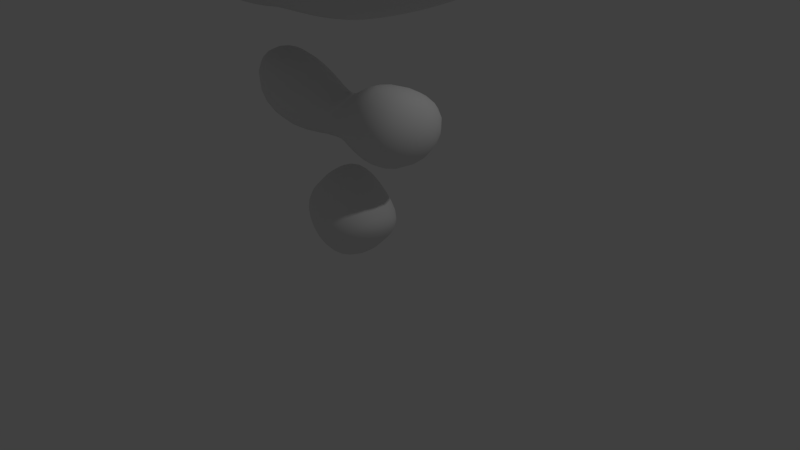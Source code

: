 # Source: P.blend  (saved by Blender 2.76.0; exported with 4.5.12 LTS)
import bpy
from mathutils import Matrix  # noqa: F401  (used for matrix-valued properties, if any)

bpy.ops.wm.read_factory_settings(use_empty=True)
scene = bpy.context.scene
scene.name = 'Scene'

# ---- collections
col_collection_1 = bpy.data.collections.new('Collection 1'); scene.collection.children.link(col_collection_1)

# ---- materials (node trees are filled in below, after node groups)
mat_material_0_003 = bpy.data.materials.new('Material_0.003')
mat_material_0_003.alpha_threshold = 0.0
mat_material_0_003.use_transparent_shadow = False
mat_material_0_003.roughness = 0.5

# ---- material node trees

# ---- world
world_world = bpy.data.worlds.new('World'); scene.world = world_world
world_world.color = (0.05088, 0.05088, 0.05088)
world_world.use_sun_shadow = False
world_world.sun_shadow_jitter_overblur = 0.0
world_world.cycles.sampling_method = 'MANUAL'
world_world.cycles.sample_map_resolution = 256

# ---- cameras
cam_camera = bpy.data.cameras.new('Camera')
cam_camera.clip_end = 100.0
cam_camera.lens = 35.0
cam_camera.sensor_width = 32.0
cam_camera.sensor_height = 18.0
cam_camera.ortho_scale = 7.314
cam_camera.dof.focus_distance = 0.0
cam_camera.dof.aperture_fstop = 128.0

# ---- lights
light_lamp = bpy.data.lights.new('Lamp', 'POINT')
light_lamp.transmission_factor = 0.0
light_lamp.cutoff_distance = 30.0
light_lamp.energy = 100.0
light_lamp.shadow_buffer_clip_start = 1.001
light_lamp.shadow_soft_size = 0.1
light_lamp.shadow_maximum_resolution = 0.006
light_lamp.use_absolute_resolution = True
light_lamp.cycles.use_multiple_importance_sampling = False

# ---- meshes
me_mesh_0_003 = bpy.data.meshes.new('Mesh_0.003')
me_mesh_0_003.from_pydata([(-0.1878, 0.7341, 0.2704), (-0.1992, 0.8169, 0.2359), (-0.276, 0.8271, 0.245), (-0.2721, 0.7353, 0.2709), (-0.2189, 0.8766, 0.1705), (-0.292, 0.8921, 0.1745), (-0.3588, 0.9086, 0.184), (-0.3477, 0.8356, 0.2374), (-0.1186, 0.8107, 0.2283), (-0.101, 0.7368, 0.2738), (-0.08788, 0.6503, 0.2529), (-0.1804, 0.6402, 0.2482), (-0.353, 0.7421, 0.2603), (-0.2694, 0.6455, 0.2233), (-0.4196, 0.9139, 0.1817), (-0.4061, 0.8458, 0.2128), (-0.1438, 0.867, 0.1552), (-0.03449, 0.8047, 0.2213), (-0.01212, 0.7395, 0.2737), (0.006676, 0.6548, 0.2601), (-0.1877, 0.8833, 0.04641), (-0.2405, 0.9035, 0.09917), (-0.3153, 0.9446, 0.0791), (-0.05984, 0.8476, 0.1465), (-0.08343, 0.8715, 0.05659), (0.05183, 0.8108, 0.2181), (0.02741, 0.8505, 0.1467), (0.07806, 0.7507, 0.2685), (0.1033, 0.6715, 0.2603), (0.1993, 0.6973, 0.2526), (0.169, 0.7664, 0.2606), (0.1387, 0.8251, 0.2179), (0.1139, 0.8621, 0.1444), (-0.07158, 0.5978, 0.1715), (0.02812, 0.6054, 0.1843), (0.13, 0.6189, 0.1942), (-0.149, 0.5678, 0.1435), (-0.234, 0.5765, 0.1243), (-0.359, 0.656, 0.1986), (-0.05368, 0.562, 0.08428), (-0.1443, 0.547, 0.04214), (-0.2, 0.5304, 0.03167), (0.0605, 0.5625, 0.1014), (0.08594, 0.5471, 0.01369), (-0.02783, 0.5545, 0.008263), (-0.1229, 0.545, -0.008413), (0.1544, 0.5826, 0.1161), (-0.3528, 0.6215, 0.09599), (-0.3537, 0.6017, -0.00172), (-0.2109, 0.5377, -0.03), (-0.4282, 0.6518, 0.05227), (-0.4245, 0.6934, 0.1551), (-0.4104, 0.7703, 0.2147), (-0.4286, 0.6649, -0.03841), (-0.4578, 0.7552, -0.04731), (-0.4744, 0.7343, 0.02628), (-0.4647, 0.7319, 0.1078), (-0.4516, 0.8014, 0.164), (-0.4418, 0.8494, 0.1845), (-0.3374, 0.6161, -0.07649), (-0.02925, 0.7128, -0.2127), (-0.05023, 0.7709, -0.1902), (0.02939, 0.7834, -0.1804), (0.04089, 0.7271, -0.2106), (0.1146, 0.789, -0.1701), (0.1219, 0.7327, -0.1984), (0.01689, 0.8323, -0.1382), (0.1056, 0.8371, -0.1289), (0.1947, 0.8356, -0.1205), (0.2016, 0.793, -0.1583), (0.05173, 0.6658, -0.209), (-0.004719, 0.6655, -0.2108), (0.2042, 0.7395, -0.1796), (0.1252, 0.6747, -0.1984), (-0.0669, 0.8186, -0.1512), (-0.1255, 0.7513, -0.2003), (-0.1503, 0.8072, -0.1688), (-0.08536, 0.6835, -0.2083), (-0.2274, 0.7852, -0.1745), (-0.193, 0.715, -0.1935), (-0.1377, 0.6418, -0.1893), (-0.02951, 0.636, -0.2033), (-0.05677, 0.6032, -0.1764), (-0.07884, 0.8489, -0.09777), (0.009172, 0.8539, -0.07834), (-0.1669, 0.8434, -0.1185), (0.1017, 0.8497, -0.06875), (0.1836, 0.8474, -0.06396), (0.18, 0.8753, -0.01449), (0.09219, 0.8696, -0.01499), (0.002244, 0.8669, -0.01948), (0.2724, 0.8751, -0.01341), (0.2768, 0.872, -0.07105), (0.289, 0.8028, -0.1475), (0.2894, 0.8469, -0.1211), (0.1887, 0.8963, 0.05315), (0.09767, 0.8832, 0.06744), (0.009031, 0.8709, 0.06747), (0.2849, 0.9209, 0.05183), (0.1998, 0.8784, 0.133), (-0.08783, 0.8658, -0.03324), (-0.1787, 0.8673, -0.05086), (0.2325, 0.636, 0.2054), (0.2936, 0.7293, 0.2535), (0.2599, 0.7882, 0.2554), (0.2254, 0.8422, 0.2095), (0.3772, 0.7838, 0.2506), (0.3463, 0.8271, 0.2497), (0.3289, 0.6743, 0.2095), (0.2806, 0.9031, 0.125), (0.309, 0.8684, 0.1996), (0.3584, 0.9319, 0.1832), (0.3218, 0.9517, 0.1241), (0.4185, 0.8966, 0.2125), (0.4461, 0.8608, 0.2541), (0.3675, 0.9985, 0.167), (0.4258, 0.9781, 0.2036), (0.411, 0.7335, 0.2062), (0.4777, 0.8059, 0.2038), (0.4659, 0.9483, 0.244), (0.2528, 0.613, 0.1265), (0.3395, 0.6564, 0.1317), (0.4168, 0.7094, 0.1273), (0.346, 0.6481, 0.05957), (0.4152, 0.7002, 0.06132), (0.4831, 0.7781, 0.1211), (0.521, 0.893, 0.1941), (0.5208, 0.8609, 0.1125), (0.2692, 0.604, 0.04826), (0.276, 0.6076, -0.01874), (0.3466, 0.6487, -0.003471), (0.4909, 0.7565, 0.0505), (0.42, 0.69, -0.001407), (0.4792, 0.7488, -0.01235), (-0.2488, 0.8374, -0.1331), (-0.2675, 0.8815, -0.08077), (-0.2928, 0.7541, -0.1619), (-0.3191, 0.8242, -0.1341), (-0.3423, 0.8901, -0.0989), (-0.2857, 0.9169, -0.009955), (-0.2544, 0.6735, -0.173), (-0.3546, 0.7229, -0.1414), (-0.3821, 0.8065, -0.1241), (-0.3114, 0.6354, -0.1424), (-0.4077, 0.8898, -0.1035), (-0.1839, 0.5923, -0.1524), (-0.4117, 0.6889, -0.1077), (-0.4354, 0.7821, -0.0991), (-0.458, 0.8713, -0.07927), (-0.4849, 0.8417, -0.03075), (-0.4802, 0.9623, -0.0542), (-0.4335, 0.9798, -0.08629), (-0.4976, 0.8103, 0.0319), (-0.4878, 0.8481, 0.1241), (-0.4943, 0.7945, 0.08911), (-0.2183, 0.5764, -0.1027), (-0.08597, 0.5701, -0.133), (-0.1097, 0.5415, -0.07311), (-0.3761, 0.9829, 0.1253), (-0.4368, 0.9813, 0.1332), (-0.398, 1.055, 0.05255), (-0.4482, 1.04, 0.07072), (-0.4605, 0.8924, 0.1552), (-0.4762, 0.9426, 0.1058), (-0.4929, 1.001, 0.0541), (0.2048, 0.6851, -0.183), (0.2778, 0.6994, -0.1603), (0.2836, 0.7497, -0.1595), (0.04346, 0.6251, -0.1963), (0.1237, 0.627, -0.1886), (0.1175, 0.5941, -0.1574), (0.02923, 0.5923, -0.1669), (0.2078, 0.6368, -0.1762), (0.2057, 0.6065, -0.1422), (0.2759, 0.6593, -0.151), (0.2787, 0.6332, -0.1201), (0.201, 0.5861, -0.09674), (0.107, 0.572, -0.1119), (0.01102, 0.5647, -0.122), (0.2805, 0.6136, -0.07507), (0.1932, 0.5832, -0.04066), (0.09288, 0.5665, -0.0555), (0.181, 0.5758, 0.028), (-0.009088, 0.5478, -0.05961), (-0.5023, 0.8854, 0.06797), (-0.5019, 0.9244, 0.004661), (-0.4579, 1.096, 0.02506), (-0.4765, 1.051, -0.008931), (-0.4096, 1.13, -0.003397), (-0.4485, 1.082, -0.07496), (-0.382, 1.015, 0.0009332), (-0.3644, 0.9549, -0.0565), (0.4129, 1.056, 0.1977), (0.3543, 1.073, 0.1584), (0.4699, 1.026, 0.2252), (0.348, 1.166, 0.15), (0.4005, 1.137, 0.1885), (0.4528, 1.092, 0.208), (0.3212, 1.007, 0.124), (0.2864, 1.072, 0.1271), (0.5167, 0.9755, 0.1707), (0.5051, 1.042, 0.152), (0.5382, 0.9406, 0.1007), (0.5327, 0.9176, 0.02842), (0.5227, 0.8377, 0.03437), (0.5218, 0.9917, 0.02822), (0.5338, 1.013, 0.08976), (0.384, 1.245, 0.1238), (0.3272, 1.24, 0.07064), (0.2727, 1.17, 0.1173), (0.4319, 1.196, 0.1426), (0.5029, 1.087, 0.1299), (0.47, 1.138, 0.1502), (0.4158, 1.249, 0.0782), (0.3986, 1.264, 0.02971), (0.2902, 1.126, 0.04269), (0.3404, 1.195, 0.005683), (0.4495, 1.201, 0.08155), (0.5167, 1.076, 0.08132), (0.4893, 1.139, 0.08366), (0.5036, 1.06, 0.02717), (0.476, 1.127, 0.02886), (0.4409, 1.197, 0.02832), (0.2927, 1.01, 0.08795), (0.3071, 0.9737, 0.07616), (0.3204, 1.016, 0.04525), (0.2365, 1.052, 0.07293), (0.3569, 0.965, 0.02362), (0.3857, 1.022, -0.006207), (0.4057, 0.9703, -0.03221), (0.3656, 0.9208, -0.02156), (0.3514, 1.078, 0.01104), (0.3164, 0.6777, -0.1299), (0.3315, 0.7102, -0.1304), (0.331, 0.6669, -0.102), (0.3431, 0.6544, -0.05817), (0.4065, 0.6946, -0.05466), (0.3719, 0.7063, -0.09733), (0.5041, 0.8257, -0.02315), (0.5049, 0.9018, -0.02263), (0.4516, 0.7503, -0.05689), (0.4661, 0.8218, -0.06067), (0.3999, 0.7588, -0.09476), (0.415, 0.8198, -0.09052), (0.466, 0.889, -0.05609), (0.4217, 0.8764, -0.08301), (0.3486, 0.7581, -0.1296), (0.3646, 0.8124, -0.1254), (0.3738, 0.8627, -0.1115), (0.4573, 0.9502, -0.04414), (0.4168, 0.926, -0.06201), (0.4938, 0.972, -0.01668), (0.4412, 1.008, -0.02866), (0.475, 1.038, -0.00951), (0.3662, 0.8997, -0.07419), (0.4174, 1.068, -0.01538), (0.01519, 0.1338, 0.1305), (-0.04956, 0.2016, 0.06878), (-0.1074, 0.1392, 0.05208), (-0.04693, 0.0716, 0.06872), (-0.04986, 0.1969, -0.05206), (-0.1121, 0.1349, -0.04136), (-0.03829, 0.05674, -0.05954), (0.02198, 0.01622, 0.05716), (0.08574, 0.07315, 0.1007), (0.1466, 0.1416, 0.0705), (0.08043, 0.1945, 0.08785), (0.01466, 0.2531, 0.05291), (0.02871, 0.00185, -0.04368), (0.1518, 0.1318, -0.04826), (0.0968, 0.05383, -0.06282), (0.08393, 0.1905, -0.05343), (0.02823, 0.1217, -0.09697), (0.01411, 0.263, -0.0422), (-0.06519, 0.4439, 0.1185), (-0.05975, 0.4365, -0.02836), (-0.1462, 0.4909, -0.002502), (-0.1525, 0.4993, 0.119), (-0.2505, 0.3947, 0.07319), (-0.1467, 0.2703, 0.1324), (-0.021, 0.2746, 0.02222), (-0.001433, 0.3475, 0.05941), (0.01345, 0.4003, 0.001604), (-0.2537, 0.4156, -0.08319), (-0.1162, 0.3099, -0.1325), (-0.01298, 0.3265, -0.07107), (0.05836, 0.2973, 0.06943), (0.06357, 0.2825, -0.02186), (0.06131, 0.3332, -0.09732), (0.2077, 0.3549, 0.09792), (0.08021, 0.3862, 0.0814), (0.1529, 0.2447, 0.066), (0.08158, 0.4191, -0.05355), (0.09929, 0.4602, 0.03621), (0.1542, 0.3257, -0.1455), (0.162, 0.2236, -0.08742), (0.2137, 0.4199, -0.1107), (0.2631, 0.3282, -0.03501), (0.2005, 0.4413, 0.02011), (0.3841, 1.131, -0.006067), (0.3883, 1.222, -0.003511), (0.4191, 1.168, -0.00286), (0.4497, 1.102, -0.003911)], [], [(0, 1, 2, 3), (4, 5, 2, 1), (6, 7, 2, 5), (8, 1, 0, 9), (10, 9, 0, 11), (3, 2, 7, 12), (11, 0, 3, 13), (7, 6, 14, 15), (4, 1, 8, 16), (17, 8, 9, 18), (19, 18, 9, 10), (4, 16, 20, 21), (22, 5, 4, 21), (16, 8, 17, 23), (16, 23, 24, 20), (17, 25, 26, 23), (18, 27, 25, 17), (18, 19, 28, 27), (27, 28, 29, 30), (27, 30, 31, 25), (32, 26, 25, 31), (19, 10, 33, 34), (19, 34, 35, 28), (10, 11, 36, 33), (36, 11, 13, 37), (13, 3, 12, 38), (39, 33, 36, 40), (41, 40, 36, 37), (34, 33, 39, 42), (43, 42, 39, 44), (45, 44, 39, 40), (34, 42, 46, 35), (47, 48, 41, 37), (49, 45, 40, 41), (37, 13, 38, 47), (50, 47, 38, 51), (38, 12, 52, 51), (48, 47, 50, 53), (54, 53, 50, 55), (56, 55, 50, 51), (12, 7, 15, 52), (52, 57, 56, 51), (52, 15, 58, 57), (49, 41, 48, 59), (60, 61, 62, 63), (63, 62, 64, 65), (64, 62, 66, 67), (64, 67, 68, 69), (63, 70, 71, 60), (69, 72, 65, 64), (65, 73, 70, 63), (66, 62, 61, 74), (61, 75, 76, 74), (75, 61, 60, 77), (78, 76, 75, 79), (75, 77, 80, 79), (77, 60, 71, 81), (77, 81, 82, 80), (66, 74, 83, 84), (74, 76, 85, 83), (84, 86, 67, 66), (87, 68, 67, 86), (88, 87, 86, 89), (90, 89, 86, 84), (91, 92, 87, 88), (93, 69, 68, 94), (68, 87, 92, 94), (95, 88, 89, 96), (89, 90, 97, 96), (95, 98, 91, 88), (96, 32, 99, 95), (90, 100, 24, 97), (83, 100, 90, 84), (97, 26, 32, 96), (24, 23, 26, 97), (101, 20, 24, 100), (101, 100, 83, 85), (35, 102, 29, 28), (30, 29, 103, 104), (105, 31, 30, 104), (103, 106, 107, 104), (103, 29, 102, 108), (32, 31, 105, 99), (98, 95, 99, 109), (110, 111, 112, 109), (111, 110, 107, 113), (107, 110, 105, 104), (113, 107, 106, 114), (115, 111, 113, 116), (106, 103, 108, 117), (114, 106, 117, 118), (114, 119, 116, 113), (46, 120, 102, 35), (120, 121, 108, 102), (117, 108, 121, 122), (121, 123, 124, 122), (118, 117, 122, 125), (119, 114, 118, 126), (118, 125, 127, 126), (123, 128, 129, 130), (120, 128, 123, 121), (125, 122, 124, 131), (124, 123, 130, 132), (133, 131, 124, 132), (134, 85, 76, 78), (101, 85, 134, 135), (134, 78, 136, 137), (138, 135, 134, 137), (139, 20, 101, 135), (79, 140, 136, 78), (136, 141, 142, 137), (143, 141, 136, 140), (137, 142, 144, 138), (79, 80, 145, 140), (146, 147, 142, 141), (147, 148, 144, 142), (53, 54, 147, 146), (54, 149, 148, 147), (150, 151, 144, 148), (59, 48, 53, 146), (152, 149, 54, 55), (146, 141, 143, 59), (56, 57, 153, 154), (56, 154, 152, 55), (155, 49, 59, 143), (143, 140, 145, 155), (156, 145, 80, 82), (145, 156, 157, 155), (6, 158, 159, 14), (158, 6, 5, 22), (22, 21, 20, 139), (105, 110, 109, 99), (158, 160, 161, 159), (162, 14, 159, 163), (159, 161, 164, 163), (58, 15, 14, 162), (73, 65, 72, 165), (166, 165, 72, 167), (72, 69, 93, 167), (168, 81, 71, 70), (168, 70, 73, 169), (170, 171, 168, 169), (169, 73, 165, 172), (172, 173, 170, 169), (172, 165, 166, 174), (175, 173, 172, 174), (176, 177, 170, 173), (170, 177, 178, 171), (179, 176, 173, 175), (177, 176, 180, 181), (176, 179, 129, 180), (181, 180, 182, 43), (178, 177, 181, 183), (129, 128, 182, 180), (42, 43, 182, 46), (183, 181, 43, 44), (157, 183, 44, 45), (178, 183, 157, 156), (45, 49, 155, 157), (82, 171, 178, 156), (171, 82, 81, 168), (162, 153, 57, 58), (162, 163, 184, 153), (152, 154, 153, 184), (184, 163, 164, 185), (186, 187, 164, 161), (185, 164, 187, 150), (152, 184, 185, 149), (186, 188, 189, 187), (186, 161, 160, 188), (190, 189, 188, 160), (189, 151, 150, 187), (191, 151, 189, 190), (149, 185, 150, 148), (115, 116, 192, 193), (119, 194, 192, 116), (195, 193, 192, 196), (192, 194, 197, 196), (115, 198, 112, 111), (198, 115, 193, 199), (119, 126, 200, 194), (201, 197, 194, 200), (126, 127, 202, 200), (203, 202, 127, 204), (125, 131, 204, 127), (202, 203, 205, 206), (200, 202, 206, 201), (195, 207, 208, 209), (210, 207, 195, 196), (195, 209, 199, 193), (211, 212, 197, 201), (212, 210, 196, 197), (208, 207, 213, 214), (215, 209, 208, 216), (207, 210, 217, 213), (218, 211, 201, 206), (212, 211, 218, 219), (218, 220, 221, 219), (210, 212, 219, 217), (219, 221, 222, 217), (222, 214, 213, 217), (223, 224, 112, 198), (112, 224, 98, 109), (225, 224, 223, 226), (223, 198, 199, 226), (227, 228, 229, 230), (227, 225, 231, 228), (232, 174, 166, 233), (234, 175, 174, 232), (175, 234, 235, 179), (235, 236, 132, 130), (237, 236, 235, 234), (130, 129, 179, 235), (128, 120, 46, 182), (131, 133, 238, 204), (204, 238, 239, 203), (240, 133, 132, 236), (238, 133, 240, 241), (237, 242, 240, 236), (243, 241, 240, 242), (244, 239, 238, 241), (245, 244, 241, 243), (232, 233, 237, 234), (233, 246, 242, 237), (242, 246, 247, 243), (167, 246, 233, 166), (246, 167, 93, 247), (245, 243, 247, 248), (249, 244, 245, 250), (239, 244, 249, 251), (249, 252, 253, 251), (248, 247, 93, 94), (92, 254, 248, 94), (250, 245, 248, 254), (91, 230, 254, 92), (230, 91, 98, 227), (250, 254, 230, 229), (252, 249, 250, 229), (255, 252, 229, 228), (256, 257, 258, 259), (258, 257, 260, 261), (262, 259, 258, 261), (256, 259, 263, 264), (256, 264, 265, 266), (267, 257, 256, 266), (268, 263, 259, 262), (269, 265, 264, 270), (264, 263, 268, 270), (266, 265, 269, 271), (272, 271, 269, 270), (267, 266, 271, 273), (260, 273, 271, 272), (267, 273, 260, 257), (160, 158, 22, 190), (190, 22, 139, 191), (274, 275, 276, 277), (274, 277, 278, 279), (274, 279, 280, 281), (274, 281, 282, 275), (276, 283, 278, 277), (284, 283, 276, 275), (279, 278, 283, 284), (285, 280, 279, 284), (286, 281, 280, 287), (280, 285, 288, 287), (289, 290, 286, 291), (292, 282, 290, 293), (294, 295, 287, 288), (291, 286, 287, 295), (284, 275, 282, 285), (294, 296, 297, 295), (292, 296, 294, 288), (293, 290, 289, 298), (289, 297, 296, 298), (293, 298, 296, 292), (291, 295, 297, 289), (231, 225, 226, 215), (226, 199, 209, 215), (231, 299, 255, 228), (299, 231, 215, 216), (216, 208, 214, 300), (301, 299, 216, 300), (300, 214, 222, 301), (139, 135, 138, 191), (138, 144, 151, 191), (268, 262, 272, 270), (272, 262, 261, 260), (220, 218, 206, 205), (302, 221, 220, 253), (253, 220, 205, 251), (203, 239, 251, 205), (252, 255, 302, 253), (222, 221, 302, 301), (301, 302, 255, 299), (288, 285, 282, 292), (227, 98, 224, 225), (290, 282, 281, 286)])
me_mesh_0_003.polygons.foreach_set('use_smooth', [True] * 297)
_uv = me_mesh_0_003.uv_layers.new(name='UVMap')
_uv.uv.foreach_set('vector', [0.02852, 0.392, 0.09144, 0.3909, 0.09612, 0.4344, 0.03621, 0.4402, 0.1434, 0.4001, 0.1476, 0.4436, 0.09612, 0.4344, 0.09144, 0.3909, 0.1578, 0.4779, 0.09607, 0.4746, 0.09612, 0.4344, 0.1476, 0.4436, 0.09113, 0.3432, 0.09144, 0.3909, 0.02852, 0.392, 0.02544, 0.3409, 0.8908, 0.8083, 0.9384, 0.81, 0.9328, 0.8608, 0.8799, 0.8585, 0.03621, 0.4402, 0.09612, 0.4344, 0.09607, 0.4746, 0.04502, 0.4876, 0.8799, 0.8585, 0.9328, 0.8608, 0.9213, 0.9083, 0.874, 0.9116, 0.09607, 0.4746, 0.1578, 0.4779, 0.1633, 0.5206, 0.1032, 0.5141, 0.1434, 0.4001, 0.09144, 0.3909, 0.09113, 0.3432, 0.1368, 0.3572, 0.07537, 0.2994, 0.09113, 0.3432, 0.02544, 0.3409, 0.02196, 0.2912, 0.8956, 0.7543, 0.9356, 0.7605, 0.9384, 0.81, 0.8908, 0.8083, 0.3254, 0.434, 0.3344, 0.3911, 0.3873, 0.3975, 0.3619, 0.435, 0.1977, 0.4544, 0.1476, 0.4436, 0.1434, 0.4001, 0.1748, 0.4117, 0.1368, 0.3572, 0.09113, 0.3432, 0.07537, 0.2994, 0.1212, 0.3127, 0.1368, 0.3572, 0.1212, 0.3127, 0.1742, 0.3214, 0.1854, 0.3796, 0.07537, 0.2994, 0.07556, 0.2507, 0.1137, 0.2643, 0.1212, 0.3127, 0.02196, 0.2912, 0.02326, 0.2373, 0.07556, 0.2507, 0.07537, 0.2994, 0.9356, 0.7605, 0.8956, 0.7543, 0.8985, 0.6981, 0.9384, 0.7067, 0.9384, 0.7067, 0.8985, 0.6981, 0.9035, 0.6422, 0.9368, 0.653, 0.02326, 0.2373, 0.03172, 0.184, 0.08378, 0.2004, 0.07556, 0.2507, 0.2109, 0.8851, 0.2154, 0.9341, 0.1718, 0.9282, 0.1658, 0.8773, 0.8956, 0.7543, 0.8908, 0.8083, 0.8383, 0.8024, 0.847, 0.7475, 0.8956, 0.7543, 0.847, 0.7475, 0.855, 0.6867, 0.8985, 0.6981, 0.8908, 0.8083, 0.8799, 0.8585, 0.8275, 0.8563, 0.8383, 0.8024, 0.8275, 0.8563, 0.8799, 0.8585, 0.874, 0.9116, 0.815, 0.9099, 0.874, 0.9116, 0.9213, 0.9083, 0.9148, 0.955, 0.8615, 0.9611, 0.7835, 0.7913, 0.8383, 0.8024, 0.8275, 0.8563, 0.77, 0.8486, 0.7561, 0.9035, 0.77, 0.8486, 0.8275, 0.8563, 0.815, 0.9099, 0.847, 0.7475, 0.8383, 0.8024, 0.7835, 0.7913, 0.7952, 0.7324, 0.7451, 0.7163, 0.7952, 0.7324, 0.7835, 0.7913, 0.7345, 0.7751, 0.719, 0.8353, 0.7345, 0.7751, 0.7835, 0.7913, 0.77, 0.8486, 0.847, 0.7475, 0.7952, 0.7324, 0.8048, 0.6722, 0.855, 0.6867, 0.7984, 0.9597, 0.7356, 0.9612, 0.7561, 0.9035, 0.815, 0.9099, 0.702, 0.8956, 0.719, 0.8353, 0.77, 0.8486, 0.7561, 0.9035, 0.815, 0.9099, 0.874, 0.9116, 0.8615, 0.9611, 0.7984, 0.9597, 0.1935, 0.7643, 0.1926, 0.8042, 0.1335, 0.8275, 0.1347, 0.7887, 0.1335, 0.8275, 0.0711, 0.8239, 0.07704, 0.7917, 0.1347, 0.7887, 0.2454, 0.7698, 0.1926, 0.8042, 0.1935, 0.7643, 0.226, 0.7212, 0.1912, 0.68, 0.226, 0.7212, 0.1935, 0.7643, 0.1685, 0.7166, 0.1377, 0.7507, 0.1685, 0.7166, 0.1935, 0.7643, 0.1347, 0.7887, 0.04502, 0.4876, 0.09607, 0.4746, 0.1032, 0.5141, 0.06998, 0.5272, 0.07704, 0.7917, 0.08376, 0.7456, 0.1377, 0.7507, 0.1347, 0.7887, 0.07704, 0.7917, 0.02561, 0.7759, 0.0492, 0.7442, 0.08376, 0.7456, 0.702, 0.8956, 0.7561, 0.9035, 0.7356, 0.9612, 0.6804, 0.9565, 0.7414, 0.2435, 0.781, 0.2244, 0.7899, 0.2724, 0.7548, 0.2869, 0.7548, 0.2869, 0.7899, 0.2724, 0.7898, 0.3215, 0.7578, 0.3345, 0.5638, 0.2077, 0.5822, 0.2551, 0.5325, 0.2666, 0.5187, 0.2196, 0.5638, 0.2077, 0.5187, 0.2196, 0.5079, 0.1696, 0.5487, 0.1591, 0.7548, 0.2869, 0.7169, 0.2957, 0.7154, 0.2589, 0.7414, 0.2435, 0.7904, 0.3716, 0.7566, 0.3819, 0.7578, 0.3345, 0.7898, 0.3215, 0.7578, 0.3345, 0.7181, 0.3394, 0.7169, 0.2957, 0.7548, 0.2869, 0.5325, 0.2666, 0.5822, 0.2551, 0.5979, 0.3041, 0.5478, 0.3123, 0.5979, 0.3041, 0.6125, 0.3537, 0.5675, 0.3576, 0.5478, 0.3123, 0.7638, 0.1782, 0.781, 0.2244, 0.7414, 0.2435, 0.718, 0.2031, 0.7919, 0.119, 0.7895, 0.165, 0.7638, 0.1782, 0.7354, 0.14, 0.7638, 0.1782, 0.718, 0.2031, 0.6811, 0.178, 0.7354, 0.14, 0.718, 0.2031, 0.7414, 0.2435, 0.7154, 0.2589, 0.6875, 0.2383, 0.718, 0.2031, 0.6875, 0.2383, 0.6526, 0.2295, 0.6811, 0.178, 0.5325, 0.2666, 0.5478, 0.3123, 0.4982, 0.3285, 0.4856, 0.2824, 0.5478, 0.3123, 0.5675, 0.3576, 0.5154, 0.3733, 0.4982, 0.3285, 0.4856, 0.2824, 0.4754, 0.2356, 0.5187, 0.2196, 0.5325, 0.2666, 0.4651, 0.1835, 0.5079, 0.1696, 0.5187, 0.2196, 0.4754, 0.2356, 0.4185, 0.1915, 0.4651, 0.1835, 0.4754, 0.2356, 0.4225, 0.2422, 0.4288, 0.2919, 0.4225, 0.2422, 0.4754, 0.2356, 0.4856, 0.2824, 0.4125, 0.1415, 0.4567, 0.1287, 0.4651, 0.1835, 0.4185, 0.1915, 0.542, 0.1044, 0.5487, 0.1591, 0.5079, 0.1696, 0.5016, 0.1144, 0.5079, 0.1696, 0.4651, 0.1835, 0.4567, 0.1287, 0.5016, 0.1144, 0.3679, 0.1947, 0.4185, 0.1915, 0.4225, 0.2422, 0.3607, 0.2469, 0.4225, 0.2422, 0.4288, 0.2919, 0.3643, 0.2956, 0.3607, 0.2469, 0.3679, 0.1947, 0.3586, 0.1347, 0.4125, 0.1415, 0.4185, 0.1915, 0.1629, 0.2208, 0.1178, 0.2152, 0.1304, 0.1655, 0.1614, 0.1692, 0.4288, 0.2919, 0.4404, 0.3381, 0.3751, 0.3431, 0.3643, 0.2956, 0.4982, 0.3285, 0.4404, 0.3381, 0.4288, 0.2919, 0.4856, 0.2824, 0.1657, 0.2707, 0.1137, 0.2643, 0.1178, 0.2152, 0.1629, 0.2208, 0.1742, 0.3214, 0.1212, 0.3127, 0.1137, 0.2643, 0.1657, 0.2707, 0.458, 0.3879, 0.3873, 0.3975, 0.3751, 0.3431, 0.4404, 0.3381, 0.458, 0.3879, 0.4404, 0.3381, 0.4982, 0.3285, 0.5154, 0.3733, 0.855, 0.6867, 0.8644, 0.6255, 0.9035, 0.6422, 0.8985, 0.6981, 0.03172, 0.184, 0.0, 0.1723, 0.005913, 0.1139, 0.04271, 0.1325, 0.08794, 0.1509, 0.08378, 0.2004, 0.03172, 0.184, 0.04271, 0.1325, 0.005913, 0.1139, 0.03252, 0.05919, 0.06798, 0.08346, 0.04271, 0.1325, 0.9134, 0.5838, 0.9035, 0.6422, 0.8644, 0.6255, 0.873, 0.5642, 0.2109, 0.8851, 0.1658, 0.8773, 0.1781, 0.8275, 0.2154, 0.834, 0.3586, 0.1347, 0.3679, 0.1947, 0.3274, 0.2021, 0.3254, 0.1491, 0.09601, 0.09681, 0.1343, 0.05576, 0.1603, 0.07206, 0.1364, 0.113, 0.97, 0.7416, 0.9782, 0.7878, 0.9384, 0.7844, 0.9384, 0.7363, 0.06798, 0.08346, 0.09601, 0.09681, 0.08794, 0.1509, 0.04271, 0.1325, 0.1096, 0.04214, 0.06798, 0.08346, 0.03252, 0.05919, 0.07807, 0.02179, 0.1266, 0.8747, 0.1658, 0.8971, 0.165, 0.937, 0.1339, 0.9084, 0.9229, 0.5279, 0.9134, 0.5838, 0.873, 0.5642, 0.8773, 0.5117, 0.5687, 0.6678, 0.5907, 0.6942, 0.5772, 0.7427, 0.5493, 0.7133, 0.07807, 0.02179, 0.1259, 0.007459, 0.1536, 0.02428, 0.1096, 0.04214, 0.8048, 0.6722, 0.815, 0.6119, 0.8644, 0.6255, 0.855, 0.6867, 0.815, 0.6119, 0.8226, 0.5534, 0.873, 0.5642, 0.8644, 0.6255, 0.8773, 0.5117, 0.873, 0.5642, 0.8226, 0.5534, 0.8257, 0.5122, 0.8226, 0.5534, 0.7743, 0.5462, 0.7791, 0.5125, 0.8257, 0.5122, 0.5493, 0.7133, 0.5772, 0.7427, 0.5409, 0.7795, 0.514, 0.7466, 0.5407, 0.6344, 0.5687, 0.6678, 0.5493, 0.7133, 0.522, 0.6812, 0.5493, 0.7133, 0.514, 0.7466, 0.495, 0.721, 0.522, 0.6812, 0.7743, 0.5462, 0.768, 0.6014, 0.7196, 0.5909, 0.7275, 0.5385, 0.815, 0.6119, 0.768, 0.6014, 0.7743, 0.5462, 0.8226, 0.5534, 0.514, 0.7466, 0.5409, 0.7795, 0.5051, 0.8102, 0.4879, 0.7858, 0.7791, 0.5125, 0.7743, 0.5462, 0.7275, 0.5385, 0.7352, 0.5005, 0.4569, 0.8153, 0.4879, 0.7858, 0.5051, 0.8102, 0.477, 0.8439, 0.5348, 0.4169, 0.5154, 0.3733, 0.5675, 0.3576, 0.5913, 0.4016, 0.458, 0.3879, 0.5154, 0.3733, 0.5348, 0.4169, 0.4806, 0.4365, 0.5348, 0.4169, 0.5913, 0.4016, 0.6114, 0.4537, 0.5562, 0.4586, 0.501, 0.4713, 0.4806, 0.4365, 0.5348, 0.4169, 0.5562, 0.4586, 0.4264, 0.4479, 0.3873, 0.3975, 0.458, 0.3879, 0.4806, 0.4365, 0.7354, 0.14, 0.6978, 0.108, 0.7682, 0.07231, 0.7919, 0.119, 0.7682, 0.07231, 0.7187, 0.03173, 0.7725, 0.0, 0.801, 0.05563, 0.6544, 0.07595, 0.7187, 0.03173, 0.7682, 0.07231, 0.6978, 0.108, 0.5562, 0.4586, 0.5676, 0.5204, 0.5207, 0.523, 0.501, 0.4713, 0.7354, 0.14, 0.6811, 0.178, 0.6412, 0.1541, 0.6978, 0.108, 0.263, 0.6769, 0.2185, 0.6334, 0.2391, 0.5793, 0.2877, 0.6258, 0.2185, 0.6334, 0.1673, 0.6068, 0.1812, 0.5591, 0.2391, 0.5793, 0.226, 0.7212, 0.1912, 0.68, 0.2185, 0.6334, 0.263, 0.6769, 0.1912, 0.68, 0.1486, 0.6511, 0.1673, 0.6068, 0.2185, 0.6334, 0.1127, 0.5902, 0.1254, 0.5515, 0.1812, 0.5591, 0.1673, 0.6068, 0.2877, 0.7321, 0.2454, 0.7698, 0.226, 0.7212, 0.263, 0.6769, 0.1347, 0.6876, 0.1486, 0.6511, 0.1912, 0.68, 0.1685, 0.7166, 0.6724, 0.0107, 0.7187, 0.03173, 0.6544, 0.07595, 0.6212, 0.05841, 0.1377, 0.7507, 0.08376, 0.7456, 0.08349, 0.7074, 0.1195, 0.7152, 0.1377, 0.7507, 0.1195, 0.7152, 0.1347, 0.6876, 0.1685, 0.7166, 0.6534, 0.8864, 0.702, 0.8956, 0.6804, 0.9565, 0.6343, 0.9393, 0.6544, 0.07595, 0.6978, 0.108, 0.6412, 0.1541, 0.6125, 0.1351, 0.6169, 0.2143, 0.6412, 0.1541, 0.6811, 0.178, 0.6526, 0.2295, 0.6224, 0.8664, 0.6323, 0.8102, 0.6733, 0.8237, 0.6534, 0.8864, 0.1578, 0.4779, 0.2095, 0.4859, 0.2143, 0.5297, 0.1633, 0.5206, 0.9511, 0.1315, 0.9584, 0.1892, 0.9279, 0.1992, 0.9073, 0.1375, 0.3713, 0.4724, 0.3619, 0.435, 0.3873, 0.3975, 0.4264, 0.4479, 0.08794, 0.1509, 0.09601, 0.09681, 0.1364, 0.113, 0.1304, 0.1655, 0.2095, 0.4859, 0.2688, 0.4926, 0.2672, 0.5331, 0.2143, 0.5297, 0.03944, 0.7068, 0.01019, 0.7173, 0.006162, 0.664, 0.04314, 0.6633, 0.006162, 0.664, 0.0, 0.61, 0.05009, 0.6177, 0.04314, 0.6633, 0.0492, 0.7442, 0.02561, 0.7759, 0.01019, 0.7173, 0.03944, 0.7068, 0.7181, 0.3394, 0.7578, 0.3345, 0.7566, 0.3819, 0.721, 0.3853, 0.7297, 0.4335, 0.721, 0.3853, 0.7566, 0.3819, 0.7666, 0.4335, 0.7566, 0.3819, 0.7904, 0.3716, 0.7969, 0.4266, 0.7666, 0.4335, 0.6803, 0.2921, 0.6875, 0.2383, 0.7154, 0.2589, 0.7169, 0.2957, 0.6803, 0.2921, 0.7169, 0.2957, 0.7181, 0.3394, 0.6814, 0.3393, 0.6456, 0.34, 0.6451, 0.2858, 0.6803, 0.2921, 0.6814, 0.3393, 0.6814, 0.3393, 0.7181, 0.3394, 0.721, 0.3853, 0.6872, 0.3885, 0.6872, 0.3885, 0.6524, 0.3917, 0.6456, 0.34, 0.6814, 0.3393, 0.6872, 0.3885, 0.721, 0.3853, 0.7297, 0.4335, 0.6955, 0.4358, 0.6617, 0.4383, 0.6524, 0.3917, 0.6872, 0.3885, 0.6955, 0.4358, 0.6624, 0.6363, 0.6537, 0.6926, 0.6182, 0.682, 0.6227, 0.6288, 0.6182, 0.682, 0.6537, 0.6926, 0.6437, 0.7503, 0.6125, 0.7367, 0.6733, 0.5832, 0.6624, 0.6363, 0.6227, 0.6288, 0.6349, 0.5788, 0.6537, 0.6926, 0.6624, 0.6363, 0.7104, 0.6456, 0.7003, 0.7037, 0.6624, 0.6363, 0.6733, 0.5832, 0.7196, 0.5909, 0.7104, 0.6456, 0.7003, 0.7037, 0.7104, 0.6456, 0.7552, 0.6569, 0.7451, 0.7163, 0.6437, 0.7503, 0.6537, 0.6926, 0.7003, 0.7037, 0.6879, 0.7633, 0.7196, 0.5909, 0.768, 0.6014, 0.7552, 0.6569, 0.7104, 0.6456, 0.7952, 0.7324, 0.7451, 0.7163, 0.7552, 0.6569, 0.8048, 0.6722, 0.6879, 0.7633, 0.7003, 0.7037, 0.7451, 0.7163, 0.7345, 0.7751, 0.6733, 0.8237, 0.6879, 0.7633, 0.7345, 0.7751, 0.719, 0.8353, 0.6437, 0.7503, 0.6879, 0.7633, 0.6733, 0.8237, 0.6323, 0.8102, 0.719, 0.8353, 0.702, 0.8956, 0.6534, 0.8864, 0.6733, 0.8237, 0.6526, 0.2295, 0.6451, 0.2858, 0.6157, 0.2733, 0.6169, 0.2143, 0.6451, 0.2858, 0.6526, 0.2295, 0.6875, 0.2383, 0.6803, 0.2921, 0.03944, 0.7068, 0.08349, 0.7074, 0.08376, 0.7456, 0.0492, 0.7442, 0.03944, 0.7068, 0.04314, 0.6633, 0.09175, 0.6696, 0.08349, 0.7074, 0.1347, 0.6876, 0.1195, 0.7152, 0.08349, 0.7074, 0.09175, 0.6696, 0.09175, 0.6696, 0.04314, 0.6633, 0.05009, 0.6177, 0.1009, 0.6317, 0.01755, 0.5641, 0.05752, 0.5739, 0.05009, 0.6177, 0.0, 0.61, 0.1009, 0.6317, 0.05009, 0.6177, 0.05752, 0.5739, 0.1127, 0.5902, 0.1347, 0.6876, 0.09175, 0.6696, 0.1009, 0.6317, 0.1486, 0.6511, 0.9384, 0.6245, 0.9859, 0.6245, 0.968, 0.6817, 0.9393, 0.659, 0.3045, 0.5374, 0.2672, 0.5331, 0.2688, 0.4926, 0.3254, 0.4943, 0.9088, 0.06784, 0.9093, 0.0, 0.9584, 0.01357, 0.9523, 0.06958, 0.07386, 0.5374, 0.1254, 0.5515, 0.1127, 0.5902, 0.05752, 0.5739, 0.8573, 0.06077, 0.8592, 0.01101, 0.9093, 0.0, 0.9088, 0.06784, 0.1486, 0.6511, 0.1009, 0.6317, 0.1127, 0.5902, 0.1673, 0.6068, 0.1266, 0.8747, 0.1339, 0.9084, 0.08987, 0.8952, 0.08423, 0.8636, 0.1259, 0.007459, 0.1705, 0.000786, 0.1948, 0.03246, 0.1536, 0.02428, 0.2667, 0.06413, 0.2172, 0.06429, 0.1948, 0.03246, 0.2403, 0.03546, 0.1948, 0.03246, 0.1705, 0.000786, 0.2097, 0.007717, 0.2403, 0.03546, 0.1266, 0.8747, 0.1262, 0.8491, 0.1658, 0.8557, 0.1658, 0.8971, 0.2883, 0.5694, 0.2917, 0.5374, 0.3102, 0.54, 0.3254, 0.5826, 0.5407, 0.6344, 0.522, 0.6812, 0.4963, 0.6511, 0.5112, 0.6049, 0.4751, 0.6232, 0.4815, 0.5779, 0.5112, 0.6049, 0.4963, 0.6511, 0.522, 0.6812, 0.495, 0.721, 0.4746, 0.6927, 0.4963, 0.6511, 0.4457, 0.7266, 0.4746, 0.6927, 0.495, 0.721, 0.4691, 0.758, 0.514, 0.7466, 0.4879, 0.7858, 0.4691, 0.758, 0.495, 0.721, 0.4746, 0.6927, 0.4457, 0.7266, 0.4264, 0.6942, 0.4548, 0.6626, 0.4963, 0.6511, 0.4746, 0.6927, 0.4548, 0.6626, 0.4751, 0.6232, 0.2667, 0.06413, 0.3139, 0.0394, 0.3254, 0.07277, 0.2799, 0.107, 0.2817, 0.01383, 0.3139, 0.0394, 0.2667, 0.06413, 0.2403, 0.03546, 0.2667, 0.06413, 0.2799, 0.107, 0.2231, 0.1088, 0.2172, 0.06429, 0.4522, 0.6102, 0.4439, 0.5737, 0.4815, 0.5779, 0.4751, 0.6232, 0.2475, 0.0, 0.2817, 0.01383, 0.2403, 0.03546, 0.2097, 0.007717, 0.2678, 0.8644, 0.2898, 0.8275, 0.3206, 0.8406, 0.3206, 0.8669, 0.265, 0.8763, 0.2154, 0.8698, 0.2221, 0.8275, 0.2678, 0.8349, 0.3874, 0.523, 0.4179, 0.5463, 0.3879, 0.5667, 0.3704, 0.5368, 0.4358, 0.6336, 0.4522, 0.6102, 0.4751, 0.6232, 0.4548, 0.6626, 0.4439, 0.5737, 0.4522, 0.6102, 0.4358, 0.6336, 0.4135, 0.6021, 0.4358, 0.6336, 0.4062, 0.6607, 0.3859, 0.6255, 0.4135, 0.6021, 0.4179, 0.5463, 0.4439, 0.5737, 0.4135, 0.6021, 0.3879, 0.5667, 0.4135, 0.6021, 0.3859, 0.6255, 0.3601, 0.586, 0.3879, 0.5667, 0.3601, 0.586, 0.3291, 0.5394, 0.3704, 0.5368, 0.3879, 0.5667, 0.1272, 0.8307, 0.1536, 0.8275, 0.1658, 0.8557, 0.1262, 0.8491, 0.1603, 0.07206, 0.1872, 0.08299, 0.1643, 0.1081, 0.1364, 0.113, 0.951, 0.3241, 0.9729, 0.3415, 0.9477, 0.3451, 0.9002, 0.3546, 0.2883, 0.597, 0.2883, 0.5694, 0.3254, 0.5826, 0.3104, 0.6279, 0.9384, 0.6817, 0.9876, 0.6893, 0.9851, 0.7357, 0.9384, 0.7363, 0.993, 0.3202, 0.951, 0.3241, 0.9369, 0.2806, 0.9716, 0.2696, 0.7032, 0.4677, 0.6955, 0.4358, 0.7297, 0.4335, 0.7375, 0.4804, 0.6804, 0.4771, 0.6617, 0.4383, 0.6955, 0.4358, 0.7032, 0.4677, 0.6349, 0.5788, 0.65, 0.5343, 0.6857, 0.5366, 0.6733, 0.5832, 0.6857, 0.5366, 0.6967, 0.5058, 0.7352, 0.5005, 0.7275, 0.5385, 0.6578, 0.5033, 0.6967, 0.5058, 0.6857, 0.5366, 0.65, 0.5343, 0.7275, 0.5385, 0.7196, 0.5909, 0.6733, 0.5832, 0.6857, 0.5366, 0.768, 0.6014, 0.815, 0.6119, 0.8048, 0.6722, 0.7552, 0.6569, 0.4879, 0.7858, 0.4569, 0.8153, 0.4365, 0.7861, 0.4691, 0.758, 0.4691, 0.758, 0.4365, 0.7861, 0.4145, 0.7542, 0.4457, 0.7266, 0.42, 0.8331, 0.4569, 0.8153, 0.477, 0.8439, 0.4395, 0.8621, 0.4365, 0.7861, 0.4569, 0.8153, 0.42, 0.8331, 0.4021, 0.8076, 0.4043, 0.8831, 0.3835, 0.8558, 0.42, 0.8331, 0.4395, 0.8621, 0.3674, 0.8337, 0.4021, 0.8076, 0.42, 0.8331, 0.3835, 0.8558, 0.3845, 0.7798, 0.4145, 0.7542, 0.4365, 0.7861, 0.4021, 0.8076, 0.3521, 0.804, 0.3845, 0.7798, 0.4021, 0.8076, 0.3674, 0.8337, 0.7032, 0.4677, 0.7375, 0.4804, 0.7126, 0.5005, 0.6804, 0.4771, 0.3619, 0.8909, 0.3394, 0.8728, 0.3835, 0.8558, 0.4043, 0.8831, 0.3835, 0.8558, 0.3394, 0.8728, 0.3254, 0.8466, 0.3674, 0.8337, 0.7666, 0.4335, 0.7717, 0.4861, 0.7375, 0.4804, 0.7297, 0.4335, 0.7717, 0.4861, 0.7666, 0.4335, 0.7969, 0.4266, 0.801, 0.4879, 0.3521, 0.804, 0.3674, 0.8337, 0.3254, 0.8466, 0.3306, 0.8072, 0.3703, 0.7462, 0.3845, 0.7798, 0.3521, 0.804, 0.3476, 0.7617, 0.4145, 0.7542, 0.3845, 0.7798, 0.3703, 0.7462, 0.3975, 0.7211, 0.3703, 0.7462, 0.3539, 0.7084, 0.3777, 0.6871, 0.3975, 0.7211, 0.4994, 0.05462, 0.5337, 0.04442, 0.542, 0.1044, 0.5016, 0.1144, 0.4567, 0.1287, 0.4497, 0.07319, 0.4994, 0.05462, 0.5016, 0.1144, 0.4457, 0.01544, 0.4777, 0.01012, 0.4994, 0.05462, 0.4497, 0.07319, 0.4125, 0.1415, 0.4061, 0.07516, 0.4497, 0.07319, 0.4567, 0.1287, 0.4061, 0.07516, 0.4125, 0.1415, 0.3586, 0.1347, 0.3521, 0.0811, 0.4457, 0.01544, 0.4497, 0.07319, 0.4061, 0.07516, 0.4066, 0.0323, 0.3956, 0.003232, 0.4175, 0.0, 0.4457, 0.01544, 0.4066, 0.0323, 0.9552, 0.2268, 0.993, 0.2244, 0.9894, 0.2569, 0.9716, 0.2696, 0.4333, 0.9386, 0.4749, 0.9387, 0.4752, 0.9744, 0.4374, 0.9744, 0.5222, 0.9578, 0.5148, 0.924, 0.559, 0.9324, 0.559, 0.9662, 0.2657, 0.9584, 0.2154, 0.9577, 0.2221, 0.9261, 0.2629, 0.9261, 0.4333, 0.9386, 0.4374, 0.9744, 0.4038, 0.9662, 0.3978, 0.9312, 0.4333, 0.9386, 0.3978, 0.9312, 0.4008, 0.8909, 0.4359, 0.8969, 0.4728, 0.9017, 0.4749, 0.9387, 0.4333, 0.9386, 0.4359, 0.8969, 0.2572, 0.9867, 0.2182, 0.9848, 0.2154, 0.9577, 0.2657, 0.9584, 0.9504, 0.501, 0.9913, 0.5005, 0.9912, 0.5316, 0.9384, 0.5317, 0.9912, 0.5316, 0.9777, 0.5639, 0.9394, 0.5639, 0.9384, 0.5317, 0.3143, 0.9446, 0.3143, 0.9779, 0.2721, 0.9777, 0.2678, 0.9428, 0.3706, 0.9303, 0.3977, 0.9384, 0.3978, 0.9777, 0.363, 0.9744, 0.3064, 0.9126, 0.3143, 0.9446, 0.2678, 0.9428, 0.2682, 0.9074, 0.3626, 0.8938, 0.3976, 0.9006, 0.3977, 0.9384, 0.3706, 0.9303, 0.5204, 0.8909, 0.5537, 0.8957, 0.559, 0.9324, 0.5148, 0.924, 0.9523, 0.06958, 0.9511, 0.1315, 0.9073, 0.1375, 0.9088, 0.06784, 0.9088, 0.06784, 0.9073, 0.1375, 0.8529, 0.117, 0.8573, 0.06077, 0.2964, 0.6784, 0.2973, 0.6333, 0.3254, 0.6279, 0.3254, 0.6642, 0.8434, 0.2602, 0.8293, 0.2223, 0.8588, 0.1992, 0.8871, 0.2399, 0.8434, 0.2602, 0.8871, 0.2399, 0.8817, 0.2866, 0.8584, 0.2921, 0.8434, 0.2602, 0.8584, 0.2921, 0.8259, 0.292, 0.8164, 0.2568, 0.03114, 0.9591, 0.05487, 0.9904, 0.01309, 1.0, 0.0, 0.9668, 0.08423, 0.959, 0.05487, 0.9904, 0.03114, 0.9591, 0.0403, 0.9296, 0.5148, 0.9687, 0.4782, 0.9508, 0.4752, 0.9031, 0.5148, 0.8909, 0.559, 0.9613, 0.5614, 0.9297, 0.6022, 0.8909, 0.6022, 0.9659, 0.8674, 0.4603, 0.8738, 0.4828, 0.8522, 0.4991, 0.8324, 0.4625, 0.9214, 0.4934, 0.8871, 0.4739, 0.8924, 0.4395, 0.9207, 0.4513, 0.8473, 0.3823, 0.8401, 0.326, 0.8748, 0.322, 0.8871, 0.3666, 0.05133, 0.8692, 0.03476, 0.9017, 0.00518, 0.8771, 0.01089, 0.8598, 0.9059, 0.4095, 0.9431, 0.4131, 0.9207, 0.4513, 0.8924, 0.4395, 0.8526, 0.4237, 0.8674, 0.4603, 0.8324, 0.4625, 0.801, 0.429, 0.08423, 0.959, 0.0403, 0.9296, 0.03476, 0.9017, 0.07366, 0.9183, 0.9059, 0.4095, 0.8871, 0.3855, 0.9358, 0.3719, 0.9431, 0.4131, 0.05133, 0.8692, 0.06323, 0.8275, 0.08423, 0.8531, 0.08393, 0.8847, 0.801, 0.3269, 0.8401, 0.326, 0.8473, 0.3823, 0.8059, 0.3639, 0.987, 0.5639, 0.987, 0.6178, 0.9384, 0.6245, 0.9438, 0.5823, 0.01089, 0.8598, 0.0215, 0.8282, 0.06323, 0.8275, 0.05133, 0.8692, 0.8526, 0.4237, 0.801, 0.429, 0.817, 0.3823, 0.8738, 0.3925, 0.9369, 0.2806, 0.951, 0.3241, 0.9002, 0.3546, 0.8969, 0.2967, 0.2678, 0.9154, 0.2305, 0.9261, 0.2154, 0.8698, 0.265, 0.8763, 0.9369, 0.2806, 0.9218, 0.2344, 0.9552, 0.2268, 0.9716, 0.2696, 0.9218, 0.2344, 0.9369, 0.2806, 0.8969, 0.2967, 0.8871, 0.243, 0.2835, 0.9074, 0.2678, 0.8644, 0.3206, 0.8669, 0.3163, 0.9024, 0.928, 0.1992, 0.9218, 0.2344, 0.8871, 0.243, 0.8934, 0.2072, 0.3254, 0.5767, 0.3291, 0.5394, 0.3601, 0.586, 0.3371, 0.6081, 0.8529, 0.117, 0.801, 0.09781, 0.8048, 0.04729, 0.8573, 0.06077, 0.501, 0.4713, 0.5207, 0.523, 0.4709, 0.5221, 0.4485, 0.4837, 0.3254, 0.9682, 0.3263, 0.9295, 0.3706, 0.9303, 0.363, 0.9744, 0.3706, 0.9303, 0.3263, 0.9295, 0.3254, 0.8909, 0.3626, 0.8938, 0.4062, 0.6607, 0.4358, 0.6336, 0.4548, 0.6626, 0.4264, 0.6942, 0.3572, 0.6489, 0.3859, 0.6255, 0.4062, 0.6607, 0.3777, 0.6871, 0.3777, 0.6871, 0.4062, 0.6607, 0.4264, 0.6942, 0.3975, 0.7211, 0.4457, 0.7266, 0.4145, 0.7542, 0.3975, 0.7211, 0.4264, 0.6942, 0.3539, 0.7084, 0.344, 0.6645, 0.3572, 0.6489, 0.3777, 0.6871, 0.3601, 0.586, 0.3859, 0.6255, 0.3572, 0.6489, 0.3371, 0.6081, 0.3254, 0.6883, 0.3254, 0.7139, 0.2916, 0.7187, 0.2916, 0.6784, 0.08393, 0.8847, 0.07366, 0.9183, 0.03476, 0.9017, 0.05133, 0.8692, 0.993, 0.3202, 0.974, 0.3719, 0.9729, 0.3415, 0.951, 0.3241, 0.8401, 0.326, 0.8259, 0.292, 0.8584, 0.2921, 0.8748, 0.322])
me_mesh_0_003.materials.append(mat_material_0_003)
me_mesh_0_003.use_remesh_preserve_volume = False
me_mesh_0_003.use_remesh_preserve_attributes = False
me_mesh_0_003.use_mirror_vertex_groups = False
me_mesh_0_003.update()
me_mesh_0_003.normals_split_custom_set([tuple(v) for v in zip(*[iter([-0.01906, 0.04971, 0.9986, 0.1202, 0.5957, 0.7942, 0.07475, 0.5177, 0.8523, -0.1013, -0.08276, 0.9914, 0.2395, 0.8641, 0.4427, 0.2828, 0.7842, 0.5524, 0.07475, 0.5177, 0.8523, 0.1202, 0.5957, 0.7942, 0.1619, 0.6575, 0.7358, -0.1487, 0.4171, 0.8966, 0.07475, 0.5177, 0.8523, 0.2828, 0.7842, 0.5524, 0.1076, 0.6849, 0.7207, 0.1202, 0.5957, 0.7942, -0.01906, 0.04971, 0.9986, 0.005732, 0.1663, 0.9861, 0.006888, -0.5607, 0.828, 0.005732, 0.1663, 0.9861, -0.01906, 0.04971, 0.9986, -0.08039, -0.6013, 0.7949, -0.1013, -0.08276, 0.9914, 0.07475, 0.5177, 0.8523, -0.1487, 0.4171, 0.8966, -0.3824, -0.1565, 0.9106, -0.08039, -0.6013, 0.7949, -0.01906, 0.04971, 0.9986, -0.1013, -0.08276, 0.9914, -0.2383, -0.682, 0.6915, -0.1487, 0.4171, 0.8966, 0.1619, 0.6575, 0.7358, -0.3465, 0.4602, 0.8174, -0.4727, 0.2478, 0.8457, 0.2395, 0.8641, 0.4427, 0.1202, 0.5957, 0.7942, 0.1076, 0.6849, 0.7207, 0.1988, 0.9154, 0.3499, 0.03461, 0.7439, 0.6674, 0.1076, 0.6849, 0.7207, 0.005732, 0.1663, 0.9861, 0.005256, 0.2297, 0.9732, 0.02687, -0.5387, 0.8421, 0.005256, 0.2297, 0.9732, 0.005732, 0.1663, 0.9861, 0.006888, -0.5607, 0.828, 0.2395, 0.8641, 0.4427, 0.1988, 0.9154, 0.3499, 0.2556, 0.9661, -0.03563, 0.3435, 0.9288, 0.1389, 0.5817, 0.8024, 0.1334, 0.2828, 0.7842, 0.5524, 0.2395, 0.8641, 0.4427, 0.3435, 0.9288, 0.1389, 0.1988, 0.9154, 0.3499, 0.1076, 0.6849, 0.7207, 0.03461, 0.7439, 0.6674, 0.07217, 0.9287, 0.3637, 0.1988, 0.9154, 0.3499, 0.07217, 0.9287, 0.3637, 0.06513, 0.9964, 0.05367, 0.2556, 0.9661, -0.03563, 0.03461, 0.7439, 0.6674, -0.0643, 0.7512, 0.657, -0.07848, 0.917, 0.391, 0.07217, 0.9287, 0.3637, 0.005256, 0.2297, 0.9732, 0.0128, 0.2704, 0.9627, -0.0643, 0.7512, 0.657, 0.03461, 0.7439, 0.6674, 0.005256, 0.2297, 0.9732, 0.02687, -0.5387, 0.8421, 0.09767, -0.4521, 0.8866, 0.0128, 0.2704, 0.9627, 0.0128, 0.2704, 0.9627, 0.09767, -0.4521, 0.8866, 0.116, -0.3613, 0.9252, 0.004919, 0.2763, 0.9611, 0.0128, 0.2704, 0.9627, 0.004919, 0.2763, 0.9611, -0.09367, 0.7452, 0.6603, -0.0643, 0.7512, 0.657, -0.1222, 0.9157, 0.3827, -0.07848, 0.917, 0.391, -0.0643, 0.7512, 0.657, -0.09367, 0.7452, 0.6603, 0.02687, -0.5387, 0.8421, 0.006888, -0.5607, 0.828, 0.04535, -0.8798, 0.4731, 0.03689, -0.8607, 0.5078, 0.02687, -0.5387, 0.8421, 0.03689, -0.8607, 0.5078, 0.1224, -0.8198, 0.5594, 0.09767, -0.4521, 0.8866, 0.006888, -0.5607, 0.828, -0.08039, -0.6013, 0.7949, 0.008022, -0.9066, 0.4219, 0.04535, -0.8798, 0.4731, 0.008022, -0.9066, 0.4219, -0.08039, -0.6013, 0.7949, -0.2383, -0.682, 0.6915, -0.2542, -0.8949, 0.3668, -0.2383, -0.682, 0.6915, -0.1013, -0.08276, 0.9914, -0.3824, -0.1565, 0.9106, -0.4652, -0.6798, 0.567, 0.04461, -0.9673, 0.2495, 0.04535, -0.8798, 0.4731, 0.008022, -0.9066, 0.4219, 0.09326, -0.9815, 0.1674, -0.1339, -0.9858, 0.101, 0.09326, -0.9815, 0.1674, 0.008022, -0.9066, 0.4219, -0.2542, -0.8949, 0.3668, 0.03689, -0.8607, 0.5078, 0.04535, -0.8798, 0.4731, 0.04461, -0.9673, 0.2495, 0.06126, -0.952, 0.2999, 0.1282, -0.9916, 0.01788, 0.06126, -0.952, 0.2999, 0.04461, -0.9673, 0.2495, 0.03863, -0.9969, 0.06914, 0.06585, -0.9977, -0.01389, 0.03863, -0.9969, 0.06914, 0.04461, -0.9673, 0.2495, 0.09326, -0.9815, 0.1674, 0.03689, -0.8607, 0.5078, 0.06126, -0.952, 0.2999, 0.1898, -0.9333, 0.3048, 0.1224, -0.8198, 0.5594, -0.4657, -0.8494, 0.2485, -0.497, -0.8664, -0.04784, -0.1339, -0.9858, 0.101, -0.2542, -0.8949, 0.3668, -0.202, -0.9571, -0.2078, 0.06585, -0.9977, -0.01389, 0.09326, -0.9815, 0.1674, -0.1339, -0.9858, 0.101, -0.2542, -0.8949, 0.3668, -0.2383, -0.682, 0.6915, -0.4652, -0.6798, 0.567, -0.4657, -0.8494, 0.2485, -0.7178, -0.6916, 0.08052, -0.4657, -0.8494, 0.2485, -0.4652, -0.6798, 0.567, -0.7408, -0.5188, 0.4267, -0.4652, -0.6798, 0.567, -0.3824, -0.1565, 0.9106, -0.683, -0.128, 0.7191, -0.7408, -0.5188, 0.4267, -0.497, -0.8664, -0.04784, -0.4657, -0.8494, 0.2485, -0.7178, -0.6916, 0.08052, -0.7562, -0.6071, -0.2443, -0.8983, -0.2642, -0.351, -0.7562, -0.6071, -0.2443, -0.7178, -0.6916, 0.08052, -0.9184, -0.3871, -0.08184, -0.8805, -0.374, 0.2913, -0.9184, -0.3871, -0.08184, -0.7178, -0.6916, 0.08052, -0.7408, -0.5188, 0.4267, -0.3824, -0.1565, 0.9106, -0.1487, 0.4171, 0.8966, -0.4727, 0.2478, 0.8457, -0.683, -0.128, 0.7191, -0.683, -0.128, 0.7191, -0.8036, -0.1424, 0.5779, -0.8805, -0.374, 0.2913, -0.7408, -0.5188, 0.4267, -0.683, -0.128, 0.7191, -0.4727, 0.2478, 0.8457, -0.711, 0.076, 0.6991, -0.8036, -0.1424, 0.5779, -0.202, -0.9571, -0.2078, -0.1339, -0.9858, 0.101, -0.497, -0.8664, -0.04784, -0.48, -0.7784, -0.4047, -0.01927, 0.1405, -0.9899, -0.001882, 0.4724, -0.8814, 0.03319, 0.5543, -0.8316, 0.06659, 0.2315, -0.9706, 0.06659, 0.2315, -0.9706, 0.03319, 0.5543, -0.8316, 0.08705, 0.5574, -0.8257, 0.1468, 0.2367, -0.9604, 0.08705, 0.5574, -0.8257, 0.03319, 0.5543, -0.8316, 0.01306, 0.8246, -0.5655, 0.04778, 0.8571, -0.513, 0.08705, 0.5574, -0.8257, 0.04778, 0.8571, -0.513, -0.0306, 0.8299, -0.557, 0.08506, 0.4962, -0.864, 0.06659, 0.2315, -0.9706, 0.09422, -0.1465, -0.9847, 0.007547, -0.1524, -0.9883, -0.01927, 0.1405, -0.9899, 0.08506, 0.4962, -0.864, 0.1916, 0.1965, -0.9616, 0.1468, 0.2367, -0.9604, 0.08705, 0.5574, -0.8257, 0.1468, 0.2367, -0.9604, 0.1679, -0.09513, -0.9812, 0.09422, -0.1465, -0.9847, 0.06659, 0.2315, -0.9706, 0.01306, 0.8246, -0.5655, 0.03319, 0.5543, -0.8316, -0.001882, 0.4724, -0.8814, 0.01332, 0.7603, -0.6494, -0.001882, 0.4724, -0.8814, -0.07896, 0.2679, -0.9602, -0.02927, 0.6292, -0.7767, 0.01332, 0.7603, -0.6494, -0.07896, 0.2679, -0.9602, -0.001882, 0.4724, -0.8814, -0.01927, 0.1405, -0.9899, -0.1059, -0.1049, -0.9888, -0.1728, 0.3909, -0.9041, -0.02927, 0.6292, -0.7767, -0.07896, 0.2679, -0.9602, -0.2058, -0.009664, -0.9785, -0.07896, 0.2679, -0.9602, -0.1059, -0.1049, -0.9888, -0.1549, -0.3839, -0.9103, -0.2058, -0.009664, -0.9785, -0.1059, -0.1049, -0.9888, -0.01927, 0.1405, -0.9899, 0.007547, -0.1524, -0.9883, -0.04834, -0.404, -0.9135, -0.1059, -0.1049, -0.9888, -0.04834, -0.404, -0.9135, -0.06421, -0.6509, -0.7564, -0.1549, -0.3839, -0.9103, 0.01306, 0.8246, -0.5655, 0.01332, 0.7603, -0.6494, 0.01689, 0.9282, -0.3717, 0.01174, 0.9544, -0.2983, 0.01332, 0.7603, -0.6494, -0.02927, 0.6292, -0.7767, 0.05084, 0.8598, -0.5081, 0.01689, 0.9282, -0.3717, 0.01174, 0.9544, -0.2983, 0.02103, 0.9549, -0.2962, 0.04778, 0.8571, -0.513, 0.01306, 0.8246, -0.5655, -0.06747, 0.9469, -0.3143, -0.0306, 0.8299, -0.557, 0.04778, 0.8571, -0.513, 0.02103, 0.9549, -0.2962, -0.09353, 0.9374, -0.3354, -0.06747, 0.9469, -0.3143, 0.02103, 0.9549, -0.2962, -0.0436, 0.9677, -0.2484, -0.007558, 0.9867, -0.1626, -0.0436, 0.9677, -0.2484, 0.02103, 0.9549, -0.2962, 0.01174, 0.9544, -0.2983, -0.2661, 0.8896, -0.3713, -0.2259, 0.9031, -0.3653, -0.06747, 0.9469, -0.3143, -0.09353, 0.9374, -0.3354, 0.1539, 0.3404, -0.9276, 0.08506, 0.4962, -0.864, -0.0306, 0.8299, -0.557, -0.06098, 0.6887, -0.7225, -0.0306, 0.8299, -0.557, -0.06747, 0.9469, -0.3143, -0.2259, 0.9031, -0.3653, -0.06098, 0.6887, -0.7225, -0.1571, 0.986, -0.05653, -0.09353, 0.9374, -0.3354, -0.0436, 0.9677, -0.2484, -0.1154, 0.9909, 0.0696, -0.0436, 0.9677, -0.2484, -0.007558, 0.9867, -0.1626, -0.05721, 0.9929, 0.1043, -0.1154, 0.9909, 0.0696, -0.1571, 0.986, -0.05653, -0.5558, 0.7908, -0.2566, -0.2661, 0.8896, -0.3713, -0.09353, 0.9374, -0.3354, -0.1154, 0.9909, 0.0696, -0.1222, 0.9157, 0.3827, -0.1745, 0.9158, 0.3618, -0.1571, 0.986, -0.05653, -0.007558, 0.9867, -0.1626, 0.03757, 0.9839, -0.1746, 0.06513, 0.9964, 0.05367, -0.05721, 0.9929, 0.1043, 0.01689, 0.9282, -0.3717, 0.03757, 0.9839, -0.1746, -0.007558, 0.9867, -0.1626, 0.01174, 0.9544, -0.2983, -0.05721, 0.9929, 0.1043, -0.07848, 0.917, 0.391, -0.1222, 0.9157, 0.3827, -0.1154, 0.9909, 0.0696, 0.06513, 0.9964, 0.05367, 0.07217, 0.9287, 0.3637, -0.07848, 0.917, 0.391, -0.05721, 0.9929, 0.1043, 0.1647, 0.9478, -0.2731, 0.2556, 0.9661, -0.03563, 0.06513, 0.9964, 0.05367, 0.03757, 0.9839, -0.1746, 0.1647, 0.9478, -0.2731, 0.03757, 0.9839, -0.1746, 0.01689, 0.9282, -0.3717, 0.05084, 0.8598, -0.5081, 0.1224, -0.8198, 0.5594, 0.2227, -0.7792, 0.5858, 0.116, -0.3613, 0.9252, 0.09767, -0.4521, 0.8866, 0.004919, 0.2763, 0.9611, 0.116, -0.3613, 0.9252, 0.163, -0.2899, 0.9431, -0.04074, 0.2961, 0.9543, -0.1431, 0.7503, 0.6455, -0.09367, 0.7452, 0.6603, 0.004919, 0.2763, 0.9611, -0.04074, 0.2961, 0.9543, 0.163, -0.2899, 0.9431, 0.2133, -0.1697, 0.9621, -0.1274, 0.3783, 0.9169, -0.04074, 0.2961, 0.9543, 0.163, -0.2899, 0.9431, 0.116, -0.3613, 0.9252, 0.2227, -0.7792, 0.5858, 0.3936, -0.7117, 0.5819, -0.1222, 0.9157, 0.3827, -0.09367, 0.7452, 0.6603, -0.1431, 0.7503, 0.6455, -0.1745, 0.9158, 0.3618, -0.5558, 0.7908, -0.2566, -0.1571, 0.986, -0.05653, -0.1745, 0.9158, 0.3618, -0.488, 0.7771, 0.3975, -0.2973, 0.6669, 0.6833, -0.5025, 0.3878, 0.7728, -0.8167, 0.3027, 0.4914, -0.488, 0.7771, 0.3975, -0.5025, 0.3878, 0.7728, -0.2973, 0.6669, 0.6833, -0.1274, 0.3783, 0.9169, -0.4302, 0.3248, 0.8423, -0.1274, 0.3783, 0.9169, -0.2973, 0.6669, 0.6833, -0.1431, 0.7503, 0.6455, -0.04074, 0.2961, 0.9543, -0.4302, 0.3248, 0.8423, -0.1274, 0.3783, 0.9169, 0.2133, -0.1697, 0.9621, 0.2073, -0.0122, 0.9782, -0.5864, 0.04432, 0.8088, -0.5025, 0.3878, 0.7728, -0.4302, 0.3248, 0.8423, -0.525, 0.1262, 0.8417, 0.2133, -0.1697, 0.9621, 0.163, -0.2899, 0.9431, 0.3936, -0.7117, 0.5819, 0.5568, -0.618, 0.5549, 0.2073, -0.0122, 0.9782, 0.2133, -0.1697, 0.9621, 0.5568, -0.618, 0.5549, 0.7282, -0.449, 0.5178, 0.2073, -0.0122, 0.9782, 0.1155, 0.1403, 0.9834, -0.525, 0.1262, 0.8417, -0.4302, 0.3248, 0.8423, 0.1898, -0.9333, 0.3048, 0.3205, -0.9114, 0.258, 0.2227, -0.7792, 0.5858, 0.1224, -0.8198, 0.5594, 0.3205, -0.9114, 0.258, 0.4951, -0.8407, 0.2191, 0.3936, -0.7117, 0.5819, 0.2227, -0.7792, 0.5858, 0.5568, -0.618, 0.5549, 0.3936, -0.7117, 0.5819, 0.4951, -0.8407, 0.2191, 0.6306, -0.7465, 0.2123, 0.4951, -0.8407, 0.2191, 0.5201, -0.8484, 0.09811, 0.6113, -0.7823, 0.1201, 0.6306, -0.7465, 0.2123, 0.7282, -0.449, 0.5178, 0.5568, -0.618, 0.5549, 0.6306, -0.7465, 0.2123, 0.811, -0.548, 0.2049, 0.1155, 0.1403, 0.9834, 0.2073, -0.0122, 0.9782, 0.7282, -0.449, 0.5178, 0.8838, -0.1303, 0.4494, 0.7282, -0.449, 0.5178, 0.811, -0.548, 0.2049, 0.9571, -0.2577, 0.1326, 0.8838, -0.1303, 0.4494, 0.5201, -0.8484, 0.09811, 0.3859, -0.9193, 0.07677, 0.4165, -0.9082, -0.04071, 0.5242, -0.8508, -0.03757, 0.3205, -0.9114, 0.258, 0.3859, -0.9193, 0.07677, 0.5201, -0.8484, 0.09811, 0.4951, -0.8407, 0.2191, 0.811, -0.548, 0.2049, 0.6306, -0.7465, 0.2123, 0.6113, -0.7823, 0.1201, 0.8196, -0.5691, 0.06644, 0.6113, -0.7823, 0.1201, 0.5201, -0.8484, 0.09811, 0.5242, -0.8508, -0.03757, 0.6125, -0.7866, -0.07797, 0.8006, -0.5364, -0.2669, 0.8196, -0.5691, 0.06644, 0.6113, -0.7823, 0.1201, 0.6125, -0.7866, -0.07797, -0.005696, 0.6837, -0.7297, 0.05084, 0.8598, -0.5081, -0.02927, 0.6292, -0.7767, -0.1728, 0.3909, -0.9041, 0.1647, 0.9478, -0.2731, 0.05084, 0.8598, -0.5081, -0.005696, 0.6837, -0.7297, 0.2594, 0.8185, -0.5127, -0.005696, 0.6837, -0.7297, -0.1728, 0.3909, -0.9041, -0.2894, 0.1377, -0.9472, -0.1301, 0.4009, -0.9069, 0.1916, 0.5618, -0.8048, 0.2594, 0.8185, -0.5127, -0.005696, 0.6837, -0.7297, -0.1301, 0.4009, -0.9069, 0.4858, 0.8367, -0.2529, 0.2556, 0.9661, -0.03563, 0.1647, 0.9478, -0.2731, 0.2594, 0.8185, -0.5127, -0.2058, -0.009664, -0.9785, -0.2905, -0.2643, -0.9196, -0.2894, 0.1377, -0.9472, -0.1728, 0.3909, -0.9041, -0.2894, 0.1377, -0.9472, -0.4224, -0.1122, -0.8995, -0.3309, 0.1471, -0.9321, -0.1301, 0.4009, -0.9069, -0.4028, -0.5458, -0.7348, -0.4224, -0.1122, -0.8995, -0.2894, 0.1377, -0.9472, -0.2905, -0.2643, -0.9196, -0.1301, 0.4009, -0.9069, -0.3309, 0.1471, -0.9321, -0.191, 0.2428, -0.9511, 0.1916, 0.5618, -0.8048, -0.2058, -0.009664, -0.9785, -0.1549, -0.3839, -0.9103, -0.1883, -0.6727, -0.7155, -0.2905, -0.2643, -0.9196, -0.673, -0.4019, -0.6209, -0.6966, -0.07879, -0.7132, -0.3309, 0.1471, -0.9321, -0.4224, -0.1122, -0.8995, -0.6966, -0.07879, -0.7132, -0.7133, -0.009023, -0.7008, -0.191, 0.2428, -0.9511, -0.3309, 0.1471, -0.9321, -0.7562, -0.6071, -0.2443, -0.8983, -0.2642, -0.351, -0.6966, -0.07879, -0.7132, -0.673, -0.4019, -0.6209, -0.8983, -0.2642, -0.351, -0.9274, -0.125, -0.3524, -0.7133, -0.009023, -0.7008, -0.6966, -0.07879, -0.7132, -0.8449, 0.08681, -0.5279, -0.1021, 0.3262, -0.9398, -0.191, 0.2428, -0.9511, -0.7133, -0.009023, -0.7008, -0.48, -0.7784, -0.4047, -0.497, -0.8664, -0.04784, -0.7562, -0.6071, -0.2443, -0.673, -0.4019, -0.6209, -0.9784, -0.1868, -0.08827, -0.9274, -0.125, -0.3524, -0.8983, -0.2642, -0.351, -0.9184, -0.3871, -0.08184, -0.673, -0.4019, -0.6209, -0.4224, -0.1122, -0.8995, -0.4028, -0.5458, -0.7348, -0.48, -0.7784, -0.4047, -0.8805, -0.374, 0.2913, -0.8036, -0.1424, 0.5779, -0.9072, -0.02073, 0.4203, -0.9451, -0.2272, 0.2349, -0.8805, -0.374, 0.2913, -0.9451, -0.2272, 0.2349, -0.9784, -0.1868, -0.08827, -0.9184, -0.3871, -0.08184, -0.2489, -0.8416, -0.4792, -0.202, -0.9571, -0.2078, -0.48, -0.7784, -0.4047, -0.4028, -0.5458, -0.7348, -0.4028, -0.5458, -0.7348, -0.2905, -0.2643, -0.9196, -0.1883, -0.6727, -0.7155, -0.2489, -0.8416, -0.4792, -0.04816, -0.8437, -0.5346, -0.1883, -0.6727, -0.7155, -0.1549, -0.3839, -0.9103, -0.06421, -0.6509, -0.7564, -0.1883, -0.6727, -0.7155, -0.04816, -0.8437, -0.5346, -0.02768, -0.9729, -0.2297, -0.2489, -0.8416, -0.4792, 0.1619, 0.6575, 0.7358, 0.3882, 0.7303, 0.5621, -0.3467, 0.5751, 0.741, -0.3465, 0.4602, 0.8174, 0.3882, 0.7303, 0.5621, 0.1619, 0.6575, 0.7358, 0.2828, 0.7842, 0.5524, 0.5817, 0.8024, 0.1334, 0.5817, 0.8024, 0.1334, 0.3435, 0.9288, 0.1389, 0.2556, 0.9661, -0.03563, 0.4858, 0.8367, -0.2529, -0.1431, 0.7503, 0.6455, -0.2973, 0.6669, 0.6833, -0.488, 0.7771, 0.3975, -0.1745, 0.9158, 0.3618, 0.3882, 0.7303, 0.5621, 0.592, 0.6925, 0.4122, -0.4081, 0.6192, 0.6708, -0.3467, 0.5751, 0.741, -0.7641, 0.2009, 0.613, -0.3465, 0.4602, 0.8174, -0.3467, 0.5751, 0.741, -0.8381, 0.2662, 0.4761, -0.3467, 0.5751, 0.741, -0.4081, 0.6192, 0.6708, -0.9188, 0.296, 0.261, -0.8381, 0.2662, 0.4761, -0.711, 0.076, 0.6991, -0.4727, 0.2478, 0.8457, -0.3465, 0.4602, 0.8174, -0.7641, 0.2009, 0.613, 0.1679, -0.09513, -0.9812, 0.1468, 0.2367, -0.9604, 0.1916, 0.1965, -0.9616, 0.2546, -0.06783, -0.9647, 0.3982, -0.1112, -0.9106, 0.2546, -0.06783, -0.9647, 0.1916, 0.1965, -0.9616, 0.3053, 0.08173, -0.9488, 0.1916, 0.1965, -0.9616, 0.08506, 0.4962, -0.864, 0.1539, 0.3404, -0.9276, 0.3053, 0.08173, -0.9488, 0.06519, -0.4973, -0.8651, -0.04834, -0.404, -0.9135, 0.007547, -0.1524, -0.9883, 0.09422, -0.1465, -0.9847, 0.06519, -0.4973, -0.8651, 0.09422, -0.1465, -0.9847, 0.1679, -0.09513, -0.9812, 0.1588, -0.4833, -0.861, 0.1463, -0.8113, -0.566, 0.04125, -0.7756, -0.6299, 0.06519, -0.4973, -0.8651, 0.1588, -0.4833, -0.861, 0.1588, -0.4833, -0.861, 0.1679, -0.09513, -0.9812, 0.2546, -0.06783, -0.9647, 0.3081, -0.4615, -0.8319, 0.3081, -0.4615, -0.8319, 0.3121, -0.8, -0.5124, 0.1463, -0.8113, -0.566, 0.1588, -0.4833, -0.861, 0.3081, -0.4615, -0.8319, 0.2546, -0.06783, -0.9647, 0.3982, -0.1112, -0.9106, 0.4809, -0.4379, -0.7596, 0.5014, -0.7282, -0.4673, 0.3121, -0.8, -0.5124, 0.3081, -0.4615, -0.8319, 0.4809, -0.4379, -0.7596, 0.2731, -0.9377, -0.2146, 0.148, -0.9532, -0.2638, 0.1463, -0.8113, -0.566, 0.3121, -0.8, -0.5124, 0.1463, -0.8113, -0.566, 0.148, -0.9532, -0.2638, 0.06759, -0.9229, -0.3791, 0.04125, -0.7756, -0.6299, 0.4654, -0.8601, -0.209, 0.2731, -0.9377, -0.2146, 0.3121, -0.8, -0.5124, 0.5014, -0.7282, -0.4673, 0.148, -0.9532, -0.2638, 0.2731, -0.9377, -0.2146, 0.2572, -0.964, -0.06686, 0.1521, -0.9824, -0.1086, 0.2731, -0.9377, -0.2146, 0.4654, -0.8601, -0.209, 0.4165, -0.9082, -0.04071, 0.2572, -0.964, -0.06686, 0.1521, -0.9824, -0.1086, 0.2572, -0.964, -0.06686, 0.2627, -0.9642, 0.03622, 0.1282, -0.9916, 0.01788, 0.06759, -0.9229, -0.3791, 0.148, -0.9532, -0.2638, 0.1521, -0.9824, -0.1086, 0.07308, -0.9892, -0.1272, 0.4165, -0.9082, -0.04071, 0.3859, -0.9193, 0.07677, 0.2627, -0.9642, 0.03622, 0.2572, -0.964, -0.06686, 0.06126, -0.952, 0.2999, 0.1282, -0.9916, 0.01788, 0.2627, -0.9642, 0.03622, 0.1898, -0.9333, 0.3048, 0.07308, -0.9892, -0.1272, 0.1521, -0.9824, -0.1086, 0.1282, -0.9916, 0.01788, 0.03863, -0.9969, 0.06914, -0.02768, -0.9729, -0.2297, 0.07308, -0.9892, -0.1272, 0.03863, -0.9969, 0.06914, 0.06585, -0.9977, -0.01389, 0.06759, -0.9229, -0.3791, 0.07308, -0.9892, -0.1272, -0.02768, -0.9729, -0.2297, -0.04816, -0.8437, -0.5346, 0.06585, -0.9977, -0.01389, -0.202, -0.9571, -0.2078, -0.2489, -0.8416, -0.4792, -0.02768, -0.9729, -0.2297, -0.06421, -0.6509, -0.7564, 0.04125, -0.7756, -0.6299, 0.06759, -0.9229, -0.3791, -0.04816, -0.8437, -0.5346, 0.04125, -0.7756, -0.6299, -0.06421, -0.6509, -0.7564, -0.04834, -0.404, -0.9135, 0.06519, -0.4973, -0.8651, -0.7641, 0.2009, 0.613, -0.9072, -0.02073, 0.4203, -0.8036, -0.1424, 0.5779, -0.711, 0.076, 0.6991, -0.7641, 0.2009, 0.613, -0.8381, 0.2662, 0.4761, -0.9872, 0.04196, 0.1538, -0.9072, -0.02073, 0.4203, -0.9784, -0.1868, -0.08827, -0.9451, -0.2272, 0.2349, -0.9072, -0.02073, 0.4203, -0.9872, 0.04196, 0.1538, -0.9872, 0.04196, 0.1538, -0.8381, 0.2662, 0.4761, -0.9188, 0.296, 0.261, -0.9888, 0.04173, -0.143, -0.5534, 0.7175, 0.423, -0.9135, 0.3823, -0.1395, -0.9188, 0.296, 0.261, -0.4081, 0.6192, 0.6708, -0.9888, 0.04173, -0.143, -0.9188, 0.296, 0.261, -0.9135, 0.3823, -0.1395, -0.8449, 0.08681, -0.5279, -0.9784, -0.1868, -0.08827, -0.9872, 0.04196, 0.1538, -0.9888, 0.04173, -0.143, -0.9274, -0.125, -0.3524, -0.5534, 0.7175, 0.423, 0.3218, 0.9468, -0.00104, -0.1123, 0.6424, -0.7581, -0.9135, 0.3823, -0.1395, -0.5534, 0.7175, 0.423, -0.4081, 0.6192, 0.6708, 0.592, 0.6925, 0.4122, 0.3218, 0.9468, -0.00104, 0.8243, 0.5002, -0.2653, -0.1123, 0.6424, -0.7581, 0.3218, 0.9468, -0.00104, 0.592, 0.6925, 0.4122, -0.1123, 0.6424, -0.7581, -0.1021, 0.3262, -0.9398, -0.8449, 0.08681, -0.5279, -0.9135, 0.3823, -0.1395, 0.5611, 0.5912, -0.5794, -0.1021, 0.3262, -0.9398, -0.1123, 0.6424, -0.7581, 0.8243, 0.5002, -0.2653, -0.9274, -0.125, -0.3524, -0.9888, 0.04173, -0.143, -0.8449, 0.08681, -0.5279, -0.7133, -0.009023, -0.7008, -0.5864, 0.04432, 0.8088, -0.525, 0.1262, 0.8417, -0.4772, 0.05101, 0.8773, -0.5231, -0.0287, 0.8518, 0.1155, 0.1403, 0.9834, 0.2933, 0.2494, 0.9229, -0.4772, 0.05101, 0.8773, -0.525, 0.1262, 0.8417, -0.3769, 0.343, 0.8604, -0.5231, -0.0287, 0.8518, -0.4772, 0.05101, 0.8773, -0.1559, 0.3361, 0.9288, -0.4772, 0.05101, 0.8773, 0.2933, 0.2494, 0.9229, 0.3115, 0.3253, 0.8928, -0.1559, 0.3361, 0.9288, -0.5864, 0.04432, 0.8088, -0.7282, -0.1676, 0.6646, -0.8167, 0.3027, 0.4914, -0.5025, 0.3878, 0.7728, -0.7282, -0.1676, 0.6646, -0.5864, 0.04432, 0.8088, -0.5231, -0.0287, 0.8518, -0.7238, -0.07768, 0.6857, 0.1155, 0.1403, 0.9834, 0.8838, -0.1303, 0.4494, 0.9059, 0.1459, 0.3976, 0.2933, 0.2494, 0.9229, 0.8838, 0.2625, 0.3872, 0.3115, 0.3253, 0.8928, 0.2933, 0.2494, 0.9229, 0.9059, 0.1459, 0.3976, 0.8838, -0.1303, 0.4494, 0.9571, -0.2577, 0.1326, 0.9978, 0.008749, 0.06636, 0.9059, 0.1459, 0.3976, 0.9633, -0.00426, -0.2683, 0.9978, 0.008749, 0.06636, 0.9571, -0.2577, 0.1326, 0.9642, -0.2466, -0.09746, 0.811, -0.548, 0.2049, 0.8196, -0.5691, 0.06644, 0.9642, -0.2466, -0.09746, 0.9571, -0.2577, 0.1326, 0.9978, 0.008749, 0.06636, 0.9633, -0.00426, -0.2683, 0.8958, 0.1769, -0.4077, 0.9818, 0.1886, 0.02409, 0.9059, 0.1459, 0.3976, 0.9978, 0.008749, 0.06636, 0.9818, 0.1886, 0.02409, 0.8838, 0.2625, 0.3872, -0.3769, 0.343, 0.8604, 0.01501, 0.8085, 0.5883, -0.6204, 0.7842, -0.002024, -0.8248, 0.3997, 0.4, 0.4584, 0.6239, 0.6329, 0.01501, 0.8085, 0.5883, -0.3769, 0.343, 0.8604, -0.1559, 0.3361, 0.9288, -0.3769, 0.343, 0.8604, -0.8248, 0.3997, 0.4, -0.7238, -0.07768, 0.6857, -0.5231, -0.0287, 0.8518, 0.8799, 0.3348, 0.3371, 0.7218, 0.4903, 0.4885, 0.3115, 0.3253, 0.8928, 0.8838, 0.2625, 0.3872, 0.7218, 0.4903, 0.4885, 0.4584, 0.6239, 0.6329, -0.1559, 0.3361, 0.9288, 0.3115, 0.3253, 0.8928, -0.6204, 0.7842, -0.002024, 0.01501, 0.8085, 0.5883, 0.5124, 0.8467, 0.1435, 0.1778, 0.8946, -0.41, -0.7895, 0.119, -0.6021, -0.8248, 0.3997, 0.4, -0.6204, 0.7842, -0.002024, -0.5396, 0.286, -0.7919, 0.01501, 0.8085, 0.5883, 0.4584, 0.6239, 0.6329, 0.8176, 0.5727, 0.05999, 0.5124, 0.8467, 0.1435, 0.9438, 0.3284, -0.03744, 0.8799, 0.3348, 0.3371, 0.8838, 0.2625, 0.3872, 0.9818, 0.1886, 0.02409, 0.7218, 0.4903, 0.4885, 0.8799, 0.3348, 0.3371, 0.9438, 0.3284, -0.03744, 0.8815, 0.4721, -0.01373, 0.9438, 0.3284, -0.03744, 0.8183, 0.2904, -0.496, 0.7727, 0.3778, -0.51, 0.8815, 0.4721, -0.01373, 0.4584, 0.6239, 0.6329, 0.7218, 0.4903, 0.4885, 0.8815, 0.4721, -0.01373, 0.8176, 0.5727, 0.05999, 0.8815, 0.4721, -0.01373, 0.7727, 0.3778, -0.51, 0.7587, 0.4471, -0.4738, 0.8176, 0.5727, 0.05999, 0.7587, 0.4471, -0.4738, 0.1778, 0.8946, -0.41, 0.5124, 0.8467, 0.1435, 0.8176, 0.5727, 0.05999, -0.8278, -0.5343, 0.1712, -0.9836, 0.04306, -0.1754, -0.8167, 0.3027, 0.4914, -0.7282, -0.1676, 0.6646, -0.8167, 0.3027, 0.4914, -0.9836, 0.04306, -0.1754, -0.5558, 0.7908, -0.2566, -0.488, 0.7771, 0.3975, -0.6189, -0.1781, -0.765, -0.9836, 0.04306, -0.1754, -0.8278, -0.5343, 0.1712, -0.9488, -0.2372, -0.2087, -0.8278, -0.5343, 0.1712, -0.7282, -0.1676, 0.6646, -0.7238, -0.07768, 0.6857, -0.9488, -0.2372, -0.2087, -0.6688, 0.2849, -0.6867, -0.5144, 0.07455, -0.8543, -0.4297, 0.3789, -0.8196, -0.5458, 0.6639, -0.5112, -0.6688, 0.2849, -0.6867, -0.6189, -0.1781, -0.765, -0.4594, -0.08093, -0.8845, -0.5144, 0.07455, -0.8543, 0.5753, -0.4309, -0.6952, 0.4809, -0.4379, -0.7596, 0.3982, -0.1112, -0.9106, 0.5469, -0.25, -0.799, 0.5905, -0.6233, -0.5126, 0.5014, -0.7282, -0.4673, 0.4809, -0.4379, -0.7596, 0.5753, -0.4309, -0.6952, 0.5014, -0.7282, -0.4673, 0.5905, -0.6233, -0.5126, 0.5534, -0.7876, -0.2711, 0.4654, -0.8601, -0.209, 0.5534, -0.7876, -0.2711, 0.6045, -0.6649, -0.4387, 0.6125, -0.7866, -0.07797, 0.5242, -0.8508, -0.03757, 0.5884, -0.4478, -0.6732, 0.6045, -0.6649, -0.4387, 0.5534, -0.7876, -0.2711, 0.5905, -0.6233, -0.5126, 0.5242, -0.8508, -0.03757, 0.4165, -0.9082, -0.04071, 0.4654, -0.8601, -0.209, 0.5534, -0.7876, -0.2711, 0.3859, -0.9193, 0.07677, 0.3205, -0.9114, 0.258, 0.1898, -0.9333, 0.3048, 0.2627, -0.9642, 0.03622, 0.8196, -0.5691, 0.06644, 0.8006, -0.5364, -0.2669, 0.8547, -0.178, -0.4876, 0.9642, -0.2466, -0.09746, 0.9642, -0.2466, -0.09746, 0.8547, -0.178, -0.4876, 0.7754, 0.06998, -0.6276, 0.9633, -0.00426, -0.2683, 0.6758, -0.3863, -0.6278, 0.8006, -0.5364, -0.2669, 0.6125, -0.7866, -0.07797, 0.6045, -0.6649, -0.4387, 0.8547, -0.178, -0.4876, 0.8006, -0.5364, -0.2669, 0.6758, -0.3863, -0.6278, 0.6362, -0.08064, -0.7673, 0.5884, -0.4478, -0.6732, 0.5709, -0.2132, -0.7928, 0.6758, -0.3863, -0.6278, 0.6045, -0.6649, -0.4387, 0.5362, -0.01345, -0.844, 0.6362, -0.08064, -0.7673, 0.6758, -0.3863, -0.6278, 0.5709, -0.2132, -0.7928, 0.5288, 0.1493, -0.8355, 0.7754, 0.06998, -0.6276, 0.8547, -0.178, -0.4876, 0.6362, -0.08064, -0.7673, 0.3699, 0.2783, -0.8864, 0.5288, 0.1493, -0.8355, 0.6362, -0.08064, -0.7673, 0.5362, -0.01345, -0.844, 0.5753, -0.4309, -0.6952, 0.5469, -0.25, -0.799, 0.5884, -0.4478, -0.6732, 0.5905, -0.6233, -0.5126, 0.5469, -0.25, -0.799, 0.4843, -0.08243, -0.871, 0.5709, -0.2132, -0.7928, 0.5884, -0.4478, -0.6732, 0.5709, -0.2132, -0.7928, 0.4843, -0.08243, -0.871, 0.3933, 0.1234, -0.9111, 0.5362, -0.01345, -0.844, 0.3053, 0.08173, -0.9488, 0.4843, -0.08243, -0.871, 0.5469, -0.25, -0.799, 0.3982, -0.1112, -0.9106, 0.4843, -0.08243, -0.871, 0.3053, 0.08173, -0.9488, 0.1539, 0.3404, -0.9276, 0.3933, 0.1234, -0.9111, 0.3699, 0.2783, -0.8864, 0.5362, -0.01345, -0.844, 0.3933, 0.1234, -0.9111, 0.1957, 0.4652, -0.8633, 0.3091, 0.3, -0.9025, 0.5288, 0.1493, -0.8355, 0.3699, 0.2783, -0.8864, -0.03663, 0.5095, -0.8597, 0.7754, 0.06998, -0.6276, 0.5288, 0.1493, -0.8355, 0.3091, 0.3, -0.9025, 0.6468, 0.2168, -0.7312, 0.3091, 0.3, -0.9025, 0.05762, 0.2726, -0.9604, 0.513, 0.2604, -0.818, 0.6468, 0.2168, -0.7312, 0.1957, 0.4652, -0.8633, 0.3933, 0.1234, -0.9111, 0.1539, 0.3404, -0.9276, -0.06098, 0.6887, -0.7225, -0.2259, 0.9031, -0.3653, -0.2214, 0.7692, -0.5995, 0.1957, 0.4652, -0.8633, -0.06098, 0.6887, -0.7225, -0.03663, 0.5095, -0.8597, 0.3699, 0.2783, -0.8864, 0.1957, 0.4652, -0.8633, -0.2214, 0.7692, -0.5995, -0.2661, 0.8896, -0.3713, -0.5458, 0.6639, -0.5112, -0.2214, 0.7692, -0.5995, -0.2259, 0.9031, -0.3653, -0.5458, 0.6639, -0.5112, -0.2661, 0.8896, -0.3713, -0.5558, 0.7908, -0.2566, -0.6688, 0.2849, -0.6867, -0.03663, 0.5095, -0.8597, -0.2214, 0.7692, -0.5995, -0.5458, 0.6639, -0.5112, -0.4297, 0.3789, -0.8196, 0.05762, 0.2726, -0.9604, 0.3091, 0.3, -0.9025, -0.03663, 0.5095, -0.8597, -0.4297, 0.3789, -0.8196, -0.08912, 0.1345, -0.9869, 0.05762, 0.2726, -0.9604, -0.4297, 0.3789, -0.8196, -0.5144, 0.07455, -0.8543, -0.1169, 0.02159, 0.9929, -0.6005, 0.5759, 0.5548, -0.9252, 0.01815, 0.3791, -0.6132, -0.5667, 0.5503, -0.9252, 0.01815, 0.3791, -0.6005, 0.5759, 0.5548, -0.5438, 0.5603, -0.6248, -0.9064, -0.005171, -0.4223, -0.5528, -0.5741, -0.604, -0.6132, -0.5667, 0.5503, -0.9252, 0.01815, 0.3791, -0.9064, -0.005171, -0.4223, -0.1169, 0.02159, 0.9929, -0.6132, -0.5667, 0.5503, -0.04663, -0.9104, 0.4111, 0.4686, -0.519, 0.7148, -0.1169, 0.02159, 0.9929, 0.4686, -0.519, 0.7148, 0.9012, 0.1291, 0.4138, 0.4718, 0.624, 0.6229, 0.003986, 0.9292, 0.3697, -0.6005, 0.5759, 0.5548, -0.1169, 0.02159, 0.9929, 0.4718, 0.624, 0.6229, 0.002818, -0.9346, -0.3557, -0.04663, -0.9104, 0.4111, -0.6132, -0.5667, 0.5503, -0.5528, -0.5741, -0.604, 0.9033, 0.08303, -0.4209, 0.9012, 0.1291, 0.4138, 0.4686, -0.519, 0.7148, 0.578, -0.5722, -0.5818, 0.4686, -0.519, 0.7148, -0.04663, -0.9104, 0.4111, 0.002818, -0.9346, -0.3557, 0.578, -0.5722, -0.5818, 0.4718, 0.624, 0.6229, 0.9012, 0.1291, 0.4138, 0.9033, 0.08303, -0.4209, 0.5114, 0.6012, -0.614, -0.00168, 0.01157, -0.9999, 0.5114, 0.6012, -0.614, 0.9033, 0.08303, -0.4209, 0.578, -0.5722, -0.5818, 0.003986, 0.9292, 0.3697, 0.4718, 0.624, 0.6229, 0.5114, 0.6012, -0.614, 0.01156, 0.9066, -0.4218, -0.5438, 0.5603, -0.6248, 0.01156, 0.9066, -0.4218, 0.5114, 0.6012, -0.614, -0.00168, 0.01157, -0.9999, 0.003986, 0.9292, 0.3697, 0.01156, 0.9066, -0.4218, -0.5438, 0.5603, -0.6248, -0.6005, 0.5759, 0.5548, 0.592, 0.6925, 0.4122, 0.3882, 0.7303, 0.5621, 0.5817, 0.8024, 0.1334, 0.8243, 0.5002, -0.2653, 0.8243, 0.5002, -0.2653, 0.5817, 0.8024, 0.1334, 0.4858, 0.8367, -0.2529, 0.5611, 0.5912, -0.5794, 0.481, 0.4923, 0.7255, 0.4961, 0.7274, -0.4742, -0.0277, 0.9498, -0.3116, -0.1675, 0.7925, 0.5864, 0.481, 0.4923, 0.7255, -0.1675, 0.7925, 0.5864, -0.9195, -0.01468, 0.3929, -0.1652, -0.7379, 0.6543, 0.481, 0.4923, 0.7255, -0.1652, -0.7379, 0.6543, 0.1198, -0.9749, 0.1877, 0.3053, 0.003496, 0.9523, 0.481, 0.4923, 0.7255, 0.3053, 0.003496, 0.9523, -0.01874, 0.9949, -0.09924, 0.4961, 0.7274, -0.4742, -0.0277, 0.9498, -0.3116, -0.7566, 0.1891, -0.6259, -0.9195, -0.01468, 0.3929, -0.1675, 0.7925, 0.5864, -0.1222, -0.418, -0.9002, -0.7566, 0.1891, -0.6259, -0.0277, 0.9498, -0.3116, 0.4961, 0.7274, -0.4742, -0.1652, -0.7379, 0.6543, -0.9195, -0.01468, 0.3929, -0.7566, 0.1891, -0.6259, -0.1222, -0.418, -0.9002, 0.01522, -0.3366, -0.9415, 0.1198, -0.9749, 0.1877, -0.1652, -0.7379, 0.6543, -0.1222, -0.418, -0.9002, -0.3187, -0.5091, 0.7995, 0.3053, 0.003496, 0.9523, 0.1198, -0.9749, 0.1877, -0.3849, -0.9047, -0.1826, 0.1198, -0.9749, 0.1877, 0.01522, -0.3366, -0.9415, -0.5315, -0.05819, -0.8451, -0.3849, -0.9047, -0.1826, 0.572, 0.03827, 0.8194, -0.2619, 0.4376, 0.8602, -0.3187, -0.5091, 0.7995, 0.1074, -0.8029, 0.5863, -0.3788, 0.8048, -0.457, -0.01874, 0.9949, -0.09924, -0.2619, 0.4376, 0.8602, -0.1985, 0.9313, 0.3054, -0.001192, -0.1231, -0.9924, 0.1558, -0.8966, -0.4145, -0.3849, -0.9047, -0.1826, -0.5315, -0.05819, -0.8451, 0.1074, -0.8029, 0.5863, -0.3187, -0.5091, 0.7995, -0.3849, -0.9047, -0.1826, 0.1558, -0.8966, -0.4145, -0.1222, -0.418, -0.9002, 0.4961, 0.7274, -0.4742, -0.01874, 0.9949, -0.09924, 0.01522, -0.3366, -0.9415, -0.001192, -0.1231, -0.9924, 0.4962, 0.5736, -0.6517, 0.9794, -0.1861, -0.07839, 0.1558, -0.8966, -0.4145, -0.3788, 0.8048, -0.457, 0.4962, 0.5736, -0.6517, -0.001192, -0.1231, -0.9924, -0.5315, -0.05819, -0.8451, -0.1985, 0.9313, 0.3054, -0.2619, 0.4376, 0.8602, 0.572, 0.03827, 0.8194, 0.4798, 0.8376, 0.2612, 0.572, 0.03827, 0.8194, 0.9794, -0.1861, -0.07839, 0.4962, 0.5736, -0.6517, 0.4798, 0.8376, 0.2612, -0.1985, 0.9313, 0.3054, 0.4798, 0.8376, 0.2612, 0.4962, 0.5736, -0.6517, -0.3788, 0.8048, -0.457, 0.1074, -0.8029, 0.5863, 0.1558, -0.8966, -0.4145, 0.9794, -0.1861, -0.07839, 0.572, 0.03827, 0.8194, -0.4594, -0.08093, -0.8845, -0.6189, -0.1781, -0.765, -0.9488, -0.2372, -0.2087, -0.7895, 0.119, -0.6021, -0.9488, -0.2372, -0.2087, -0.7238, -0.07768, 0.6857, -0.8248, 0.3997, 0.4, -0.7895, 0.119, -0.6021, -0.4594, -0.08093, -0.8845, -0.2069, 0.01832, -0.9782, -0.08912, 0.1345, -0.9869, -0.5144, 0.07455, -0.8543, -0.2069, 0.01832, -0.9782, -0.4594, -0.08093, -0.8845, -0.7895, 0.119, -0.6021, -0.5396, 0.286, -0.7919, -0.5396, 0.286, -0.7919, -0.6204, 0.7842, -0.002024, 0.1778, 0.8946, -0.41, 0.02707, 0.4466, -0.8943, 0.3257, 0.2178, -0.9201, -0.2069, 0.01832, -0.9782, -0.5396, 0.286, -0.7919, 0.02707, 0.4466, -0.8943, 0.02707, 0.4466, -0.8943, 0.1778, 0.8946, -0.41, 0.7587, 0.4471, -0.4738, 0.3257, 0.2178, -0.9201, 0.4858, 0.8367, -0.2529, 0.2594, 0.8185, -0.5127, 0.1916, 0.5618, -0.8048, 0.5611, 0.5912, -0.5794, 0.1916, 0.5618, -0.8048, -0.191, 0.2428, -0.9511, -0.1021, 0.3262, -0.9398, 0.5611, 0.5912, -0.5794, 0.002818, -0.9346, -0.3557, -0.5528, -0.5741, -0.604, -0.00168, 0.01157, -0.9999, 0.578, -0.5722, -0.5818, -0.00168, 0.01157, -0.9999, -0.5528, -0.5741, -0.604, -0.9064, -0.005171, -0.4223, -0.5438, 0.5603, -0.6248, 0.8183, 0.2904, -0.496, 0.9438, 0.3284, -0.03744, 0.9818, 0.1886, 0.02409, 0.8958, 0.1769, -0.4077, 0.4077, 0.2434, -0.8801, 0.7727, 0.3778, -0.51, 0.8183, 0.2904, -0.496, 0.513, 0.2604, -0.818, 0.513, 0.2604, -0.818, 0.8183, 0.2904, -0.496, 0.8958, 0.1769, -0.4077, 0.6468, 0.2168, -0.7312, 0.9633, -0.00426, -0.2683, 0.7754, 0.06998, -0.6276, 0.6468, 0.2168, -0.7312, 0.8958, 0.1769, -0.4077, 0.05762, 0.2726, -0.9604, -0.08912, 0.1345, -0.9869, 0.4077, 0.2434, -0.8801, 0.513, 0.2604, -0.818, 0.7587, 0.4471, -0.4738, 0.7727, 0.3778, -0.51, 0.4077, 0.2434, -0.8801, 0.3257, 0.2178, -0.9201, 0.3257, 0.2178, -0.9201, 0.4077, 0.2434, -0.8801, -0.08912, 0.1345, -0.9869, -0.2069, 0.01832, -0.9782, -0.5315, -0.05819, -0.8451, 0.01522, -0.3366, -0.9415, -0.01874, 0.9949, -0.09924, -0.3788, 0.8048, -0.457, -0.6688, 0.2849, -0.6867, -0.5558, 0.7908, -0.2566, -0.9836, 0.04306, -0.1754, -0.6189, -0.1781, -0.765, -0.2619, 0.4376, 0.8602, -0.01874, 0.9949, -0.09924, 0.3053, 0.003496, 0.9523, -0.3187, -0.5091, 0.7995])] * 3)])

# ---- objects
ob_mesh_0_003 = bpy.data.objects.new('Mesh_0.003', me_mesh_0_003)
ob_lamp = bpy.data.objects.new('Lamp', light_lamp)
ob_camera = bpy.data.objects.new('Camera', cam_camera)

# ---- transforms, parenting, visibility, modifiers, constraints
ob_mesh_0_003.location = (-0.1093, -0.2933, -0.003526)
ob_mesh_0_003.rotation_euler = (1.571, -0.0, 0.0)
ob_mesh_0_003.scale = (5.666, 5.666, 5.666)
ob_mesh_0_003.lineart.crease_threshold = 0.0
_m = ob_mesh_0_003.modifiers.new('Subsurf', 'SUBSURF')
_m.uv_smooth = 'PRESERVE_CORNERS'
_m.quality = 2
_m.show_only_control_edges = False
ob_lamp.location = (4.076, 1.005, 5.904)
ob_lamp.rotation_euler = (0.6503, 0.05522, 1.866)
ob_lamp.lock_rotations_4d = False
ob_lamp.empty_display_type = 'ARROWS'
ob_lamp.color = (0.0, 0.0, 0.0, 0.0)
ob_lamp.lineart.crease_threshold = 0.0
ob_camera.location = (7.481, -6.508, 5.344)
ob_camera.rotation_euler = (1.109, 0.01082, 0.8149)
ob_camera.lock_rotations_4d = False
ob_camera.empty_display_type = 'ARROWS'
ob_camera.color = (0.0, 0.0, 0.0, 0.0)
ob_camera.display_type = 'WIRE'
ob_camera.lineart.crease_threshold = 0.0

# ---- collection membership
col_collection_1.objects.link(ob_mesh_0_003)
col_collection_1.objects.link(ob_lamp)
col_collection_1.objects.link(ob_camera)

# ---- scene / render settings (as saved in the file)
scene.camera = ob_camera
scene.frame_start = 1; scene.frame_end = 250; scene.frame_set(1)
scene.render.engine = 'BLENDER_EEVEE_NEXT'
scene.render.resolution_percentage = 50
scene.render.dither_intensity = 0.0
scene.cycles.use_denoising = False
scene.cycles.samples = 10
scene.cycles.sampling_pattern = 'TABULATED_SOBOL'
scene.cycles.light_sampling_threshold = 0.0
scene.cycles.use_adaptive_sampling = False
scene.cycles.use_light_tree = False
scene.cycles.blur_glossy = 0.0
scene.cycles.pixel_filter_type = 'GAUSSIAN'
scene.cycles.sample_clamp_indirect = 0.0
scene.view_settings.view_transform = 'Standard'
bpy.context.view_layer.update()
